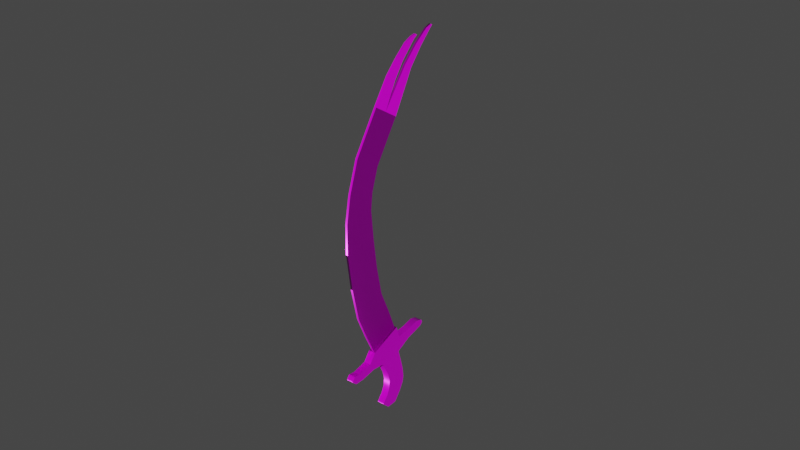 # Source: zulfiqar_sword.blend  (saved by Blender 2.82.7; exported with 4.5.12 LTS)
import bpy
from mathutils import Matrix  # noqa: F401  (used for matrix-valued properties, if any)

bpy.ops.wm.read_factory_settings(use_empty=True)
scene = bpy.context.scene
scene.name = 'Scene'

# ---- collections
col_collection = bpy.data.collections.new('Collection'); scene.collection.children.link(col_collection)

# ---- images (referenced by path relative to the original .blend; pixels are not part of the script)
import os
ASSET_DIR = os.environ.get("B2B_ASSET_DIR", "")  # directory of the original .blend (textures are referenced by path, not embedded)
HERE = os.path.dirname(os.path.abspath(__file__))  # packed textures are extracted next to this script under _unpacked/

def load_image(name, relpath, width, height, colorspace="sRGB"):
    """Load a texture the original file referenced (path relative to the .blend, or extracted next to this script)."""
    p = next((c for c in (os.path.join(HERE, relpath), os.path.join(ASSET_DIR, relpath)) if relpath and os.path.exists(c)), "")
    if p:
        img = bpy.data.images.load(p, check_existing=True)
        img.name = name
    else:  # same state as the original file: an image datablock whose file is absent (Cycles renders it pink)
        img = bpy.data.images.new(name, width, height)
        img.source = "FILE"
        img.filepath = "//" + (relpath or name)
    img.colorspace_settings.name = colorspace
    return img
img_k_l__kalkan_defaultmaterial_height_png_001 = load_image('kılıçkalkan_DefaultMaterial_Height.png.001', 'zulfikar sword/kılıçkalkan_DefaultMaterial_Height.png', 1024, 1024, 'Non-Color')
img_k_l__kalkan_defaultmaterial_basecolor_png = load_image('kılıçkalkan_DefaultMaterial_BaseColor.png', 'zulfikar sword/kılıçkalkan_DefaultMaterial_BaseColor.png', 1024, 1024, 'sRGB')
img_k_l__kalkan_defaultmaterial_metallic_png = load_image('kılıçkalkan_DefaultMaterial_Metallic.png', 'zulfikar sword/kılıçkalkan_DefaultMaterial_Metallic.png', 1024, 1024, 'Non-Color')
img_k_l__kalkan_defaultmaterial_roughness_png = load_image('kılıçkalkan_DefaultMaterial_Roughness.png', 'zulfikar sword/kılıçkalkan_DefaultMaterial_Roughness.png', 1024, 1024, 'Non-Color')
img_k_l__kalkan_defaultmaterial_normal_png_001 = load_image('kılıçkalkan_DefaultMaterial_Normal.png.001', 'zulfikar sword/kılıçkalkan_DefaultMaterial_Normal.png', 1024, 1024, 'Non-Color')

# ---- materials (node trees are filled in below, after node groups)
mat_material_001 = bpy.data.materials.new('Material.001')
mat_material_001.use_transparent_shadow = False

# ---- material node trees
mat_material_001.use_nodes = True; mat_material_001.node_tree.nodes.clear()
_N = mat_material_001.node_tree.nodes; _L = mat_material_001.node_tree.links
n0 = _N.new('ShaderNodeOutputMaterial'); n0.name = 'Material Output'; n0.location = (300, 300)
n1 = _N.new('ShaderNodeBsdfPrincipled'); n1.name = 'Principled BSDF'; n1.location = (10, 300)
n1.distribution = 'GGX'
n1.subsurface_method = 'BURLEY'
n1.inputs[3].default_value = 1.45
n1.inputs[27].default_value = (0.0, 0.0, 0.0, 1.0)
n1.inputs[28].default_value = 1.0
n2 = _N.new('ShaderNodeTexImage'); n2.name = 'Image Texture'; n2.location = (88, -1150)
n2.label = 'Displacement'
n2.image = img_k_l__kalkan_defaultmaterial_height_png_001
n3 = _N.new('ShaderNodeDisplacement'); n3.name = 'Displacement'; n3.location = (10, -260)
n3.inputs[2].default_value = 1.0
n4 = _N.new('ShaderNodeTexImage'); n4.name = 'Image Texture.001'; n4.location = (88, -30)
n4.label = 'Base Color'
n4.image = img_k_l__kalkan_defaultmaterial_basecolor_png
n5 = _N.new('ShaderNodeTexImage'); n5.name = 'Image Texture.002'; n5.location = (88, -310)
n5.label = 'Metallic'
n5.image = img_k_l__kalkan_defaultmaterial_metallic_png
n6 = _N.new('ShaderNodeTexImage'); n6.name = 'Image Texture.003'; n6.location = (88, -590)
n6.label = 'Roughness'
n6.image = img_k_l__kalkan_defaultmaterial_roughness_png
n7 = _N.new('ShaderNodeTexImage'); n7.name = 'Image Texture.004'; n7.location = (88, -870)
n7.label = 'Normal'
n7.image = img_k_l__kalkan_defaultmaterial_normal_png_001
n8 = _N.new('ShaderNodeNormalMap'); n8.name = 'Normal Map'; n8.location = (-240, -340)
n9 = _N.new('ShaderNodeMapping'); n9.name = 'Mapping'; n9.location = (230, -30)
n10 = _N.new('NodeReroute'); n10.name = 'Reroute'; n10.location = (38, -700)
n10.width = 16
n10.socket_idname = 'NodeSocketVector'
n11 = _N.new('ShaderNodeTexCoord'); n11.name = 'Texture Coordinate'; n11.location = (30, -30)
n12 = _N.new('NodeFrame'); n12.name = 'Frame'; n12.location = (-1270, 330)
n12.label = 'Mapping'
n12.width = 400
n13 = _N.new('NodeFrame'); n13.name = 'Frame.001'; n13.location = (-628, 530)
n13.label = 'Textures'
n13.width = 358
n2.parent = n13
n4.parent = n13
n5.parent = n13
n6.parent = n13
n7.parent = n13
n9.parent = n12
n10.parent = n13
n11.parent = n12
_L.new(n1.outputs[0], n0.inputs[0])
_L.new(n2.outputs[0], n3.inputs[0])
_L.new(n3.outputs[0], n0.inputs[2])
_L.new(n4.outputs[0], n1.inputs[0])
_L.new(n5.outputs[0], n1.inputs[1])
_L.new(n6.outputs[0], n1.inputs[2])
_L.new(n7.outputs[0], n8.inputs[1])
_L.new(n8.outputs[0], n1.inputs[5])
_L.new(n10.outputs[0], n4.inputs[0])
_L.new(n10.outputs[0], n5.inputs[0])
_L.new(n10.outputs[0], n6.inputs[0])
_L.new(n10.outputs[0], n7.inputs[0])
_L.new(n10.outputs[0], n2.inputs[0])
_L.new(n9.outputs[0], n10.inputs[0])
_L.new(n11.outputs[2], n9.inputs[0])
n0.is_active_output = True

# ---- world
world_world = bpy.data.worlds.new('World'); scene.world = world_world
world_world.use_nodes = True; world_world.node_tree.nodes.clear()
_N = world_world.node_tree.nodes; _L = world_world.node_tree.links
n0 = _N.new('ShaderNodeOutputWorld'); n0.name = 'World Output'; n0.location = (300, 300)
n1 = _N.new('ShaderNodeBackground'); n1.name = 'Background'; n1.location = (10, 300)
n1.inputs[0].default_value = (0.05088, 0.05088, 0.05088, 1.0)
_L.new(n1.outputs[0], n0.inputs[0])
n0.is_active_output = True
world_world.color = (0.05088, 0.05088, 0.05088)
world_world.use_sun_shadow = False
world_world.sun_shadow_jitter_overblur = 0.0

# ---- meshes
me_mesh = bpy.data.meshes.new('Mesh')
me_mesh.from_pydata([(2.541, -11.46, 15.88), (5.888, -8.335, 11.64), (7.893, -13.19, 18.48), (10.98, -10.3, 14.57), (1.974, -6.95, 9.572), (-1.373, -10.07, 13.81), (-2.081, -4.73, 6.333), (-6.074, -7.591, 10.18), (-5.768, -2.404, 2.958), (-10.66, -4.743, 6.045), (-9.261, -0.03852, -0.4646), (-13.74, -2.151, 2.321), (-10.72, 1.512, -2.679), (-15.75, 0.3728, -1.269), (-11.99, 3.869, -6.011), (-17.45, 3.624, -5.864), (-12.21, 6.533, -9.733), (-17.67, 6.288, -9.586), (-12.39, 8.77, -12.86), (-17.86, 8.525, -12.71), (-15.2, 8.644, -12.78), (-15.02, 6.407, -9.657), (-14.8, 3.743, -5.935), (-13.31, 0.926, -1.954), (-11.56, -1.125, 0.9686), (-8.285, -3.607, 4.546), (-4.135, -6.202, 8.312), (0.252, -8.557, 11.75), (4.166, -9.942, 13.82), (9.393, -11.79, 16.58), (-15.95, 11.62, -16.96), (-17.96, 11.53, -16.91), (-15.95, 13.48, -19.55), (-17.47, 13.41, -19.51), (-15.55, 15.03, -21.7), (-16.83, 14.97, -21.67), (-15.32, 15.8, -22.76), (-16.1, 15.76, -22.74), (-15.05, 16.21, -23.33), (-15.46, 16.2, -23.32), (-12.87, 11.08, -16.1), (-15.12, 10.98, -16.04), (-13.36, 13.39, -19.33), (-15.01, 13.31, -19.29), (-13.1, 15.56, -22.35), (-14.37, 15.51, -22.32), (-12.61, 17.31, -24.77), (-13.45, 17.27, -24.75), (-12.4, 17.86, -25.53), (-12.76, 17.84, -25.52), (2.533, -11.14, 16.11), (5.88, -8.019, 11.87), (7.885, -12.87, 18.71), (10.97, -9.987, 14.79), (1.966, -6.634, 9.799), (-1.381, -9.758, 14.04), (-2.089, -4.414, 6.559), (-6.082, -7.275, 10.41), (-5.776, -2.088, 3.185), (-10.67, -4.427, 6.272), (-9.269, 0.2776, -0.2378), (-13.74, -1.835, 2.548), (-10.73, 1.828, -2.452), (-15.76, 0.6889, -1.042), (-12.0, 4.186, -5.784), (-17.46, 3.941, -5.637), (-12.22, 6.849, -9.506), (-17.68, 6.604, -9.359), (-12.4, 9.087, -12.63), (-17.86, 8.842, -12.48), (-15.21, 8.961, -12.56), (-15.03, 6.723, -9.43), (-14.81, 4.06, -5.708), (-13.32, 1.242, -1.727), (-11.57, -0.809, 1.195), (-8.293, -3.291, 4.773), (-4.143, -5.886, 8.538), (0.2439, -8.241, 11.98), (4.158, -9.626, 14.05), (9.385, -11.47, 16.81), (-15.96, 11.94, -16.73), (-17.97, 11.85, -16.68), (-15.96, 13.8, -19.32), (-17.48, 13.73, -19.28), (-15.56, 15.35, -21.47), (-16.84, 15.29, -21.44), (-15.33, 16.11, -22.54), (-16.1, 16.08, -22.51), (-15.06, 16.53, -23.1), (-15.47, 16.51, -23.09), (-12.87, 11.4, -15.88), (-15.13, 11.3, -15.82), (-13.36, 13.7, -19.1), (-15.02, 13.63, -19.06), (-13.11, 15.88, -22.13), (-14.38, 15.82, -22.09), (-12.62, 17.63, -24.55), (-13.46, 17.59, -24.52), (-12.41, 18.17, -25.3), (-12.77, 18.16, -25.29), (6.128, -13.18, 17.44), (9.475, -10.06, 13.2), (8.22, -13.76, 18.32), (11.29, -10.87, 14.39), (7.753, -11.67, 15.38), (9.721, -12.36, 16.42), (11.32, -13.18, 17.62), (4.27, -15.57, 22.96), (9.944, -14.15, 18.93), (12.5, -14.92, 20.09), (13.77, -14.17, 19.09), (15.09, -13.4, 18.06), (15.07, -14.68, 19.84), (16.22, -13.96, 18.89), (13.77, -15.56, 21.03), (14.41, -16.25, 22.01), (15.76, -15.39, 20.86), (17.29, -14.65, 19.89), (15.98, -16.51, 22.43), (17.78, -15.26, 20.75), (14.7, -16.98, 23.04), (4.399, -15.54, 22.93), (4.426, -16.61, 22.16), (4.297, -16.64, 22.19), (17.97, -16.2, 22.07), (16.34, -16.98, 23.1), (14.65, -17.49, 23.75), (7.025, -14.66, 19.54), (7.72, -14.8, 19.75), (6.096, -14.41, 19.15), (4.286, -15.65, 20.81), (5.151, -15.89, 21.17), (5.797, -16.01, 21.38), (15.98, -7.473, 12.09), (15.85, -7.473, 12.08), (15.88, -8.541, 11.32), (14.26, -10.67, 14.23), (13.32, -9.786, 12.96), (15.59, -9.732, 12.97), (14.65, -8.844, 11.69), (16.01, -8.542, 11.32), (16.39, -7.627, 12.32), (16.32, -7.567, 12.23), (15.1, -9.267, 12.3), (13.77, -10.21, 13.57), (12.03, -11.56, 15.39), (10.48, -12.75, 16.99), (8.966, -13.91, 18.55), (7.356, -14.73, 19.64), (5.459, -15.95, 21.27), (3.741, -16.62, 22.15), (6.101, -12.11, 18.21), (9.448, -8.99, 13.97), (8.193, -12.69, 19.08), (11.26, -9.798, 15.16), (7.726, -10.6, 16.15), (9.693, -11.29, 17.18), (11.29, -12.11, 18.39), (16.35, -8.635, 11.46), (9.626, -14.16, 18.93), (12.47, -13.85, 20.85), (13.74, -13.1, 19.86), (15.07, -12.33, 18.83), (15.05, -13.61, 20.61), (16.19, -12.9, 19.66), (13.74, -14.49, 21.79), (14.38, -15.18, 22.78), (15.73, -14.32, 21.62), (17.26, -13.59, 20.66), (15.96, -15.44, 23.2), (17.75, -14.19, 21.52), (14.68, -15.91, 23.81), (16.42, -8.696, 11.55), (16.38, -7.968, 12.79), (16.42, -7.893, 12.69), (17.94, -15.13, 22.83), (16.31, -15.91, 23.87), (14.62, -16.42, 24.52), (6.998, -13.59, 20.3), (7.692, -13.73, 20.52), (6.069, -13.34, 19.91), (4.258, -14.58, 21.58), (5.124, -14.82, 21.94), (5.77, -14.94, 22.14), (16.45, -8.962, 11.92), (16.41, -9.037, 12.03), (3.231, -14.92, 22.02), (14.23, -9.605, 15.0), (13.29, -8.717, 13.73), (15.56, -8.663, 13.73), (14.62, -7.775, 12.46), (3.165, -14.99, 22.11), (3.193, -16.06, 21.34), (3.259, -15.99, 21.26), (15.07, -8.198, 13.07), (13.74, -9.14, 14.33), (12.0, -10.5, 16.16), (10.45, -11.68, 17.76), (8.938, -12.84, 19.32), (7.329, -13.66, 20.41), (5.432, -14.88, 22.04), (3.713, -15.55, 22.92), (12.93, -12.22, 16.34), (12.73, -12.23, 16.35), (12.68, -12.42, 16.6), (13.0, -12.41, 16.6), (14.79, -18.07, 24.56), (14.6, -17.93, 24.37), (16.62, -18.11, 24.68), (16.45, -18.07, 24.62), (16.25, -18.17, 24.76), (17.92, -17.36, 23.68), (17.75, -17.56, 23.95), (3.371, -16.6, 22.11), (3.344, -16.53, 22.01), (3.166, -16.47, 21.92), (4.54, -16.57, 22.11), (4.166, -16.64, 22.19), (3.17, -16.13, 21.44), (3.355, -15.95, 21.2), (16.46, -8.885, 11.82), (16.35, -9.106, 12.12), (15.75, -8.562, 11.34), (16.13, -8.563, 11.36), (16.25, -8.595, 11.4), (16.27, -8.721, 11.58), (16.45, -8.765, 11.65), (12.97, -11.34, 17.37), (12.66, -11.35, 17.37), (12.7, -11.16, 17.11), (12.9, -11.15, 17.11), (14.57, -16.87, 25.13), (14.77, -17.0, 25.33), (16.23, -17.1, 25.53), (16.42, -17.0, 25.39), (16.59, -17.04, 25.45), (17.72, -16.49, 24.72), (17.89, -16.29, 24.45), (3.139, -15.41, 22.69), (3.317, -15.46, 22.78), (3.344, -15.54, 22.88), (4.139, -15.57, 22.96), (4.513, -15.5, 22.88), (3.328, -14.88, 21.96), (3.143, -15.06, 22.21), (16.32, -8.037, 12.89), (16.43, -7.816, 12.58), (16.11, -7.494, 12.12), (15.73, -7.493, 12.11), (16.42, -7.697, 12.42), (16.25, -7.652, 12.35), (16.22, -7.526, 12.17), (12.93, -12.35, 16.53), (12.9, -12.29, 16.43), (12.88, -11.22, 17.2), (12.9, -11.29, 17.29), (16.48, -17.08, 25.5), (16.36, -17.1, 25.53), (16.38, -18.17, 24.76), (16.51, -18.15, 24.74), (17.84, -17.5, 23.88), (17.9, -17.43, 23.78), (17.87, -16.36, 24.55), (17.81, -16.43, 24.64), (14.62, -18.0, 24.45), (14.69, -18.05, 24.53), (14.67, -16.98, 25.3), (14.59, -16.93, 25.22), (3.241, -15.52, 22.85), (3.164, -15.47, 22.78), (3.192, -16.54, 22.01), (3.269, -16.58, 22.08), (10.24, -14.21, 19.02), (10.16, -13.85, 18.52), (9.297, -13.97, 18.65), (9.335, -14.23, 19.01), (9.308, -13.16, 19.78), (9.27, -12.9, 19.42), (10.13, -12.78, 19.28), (10.21, -13.14, 19.78), (9.917, -13.08, 19.7), (9.598, -13.09, 19.69)], [], [(204, 205, 111, 110, 106), (124, 211, 261, 260, 212, 208, 209, 125), (125, 209, 210, 206, 265, 264, 207, 126), (149, 150, 213, 214, 131), (131, 214, 215, 218, 192, 193, 219, 130), (145, 144, 136, 202, 203), (143, 225, 226, 220, 184, 185, 221, 138), (143, 139, 222, 135, 140, 223, 224, 225), (145, 203, 204, 106, 146), (149, 132, 216, 122, 123, 217, 150), (161, 162, 227, 228, 157), (234, 235, 236, 263, 262, 237, 175, 176), (231, 267, 266, 232, 233, 234, 176, 177), (239, 240, 201, 200, 182), (243, 186, 191, 244, 238, 239, 182, 181), (187, 195, 196, 229, 230), (245, 173, 174, 246, 249, 250, 194, 189), (247, 133, 134, 248, 190, 194, 250, 251), (157, 228, 229, 196, 197), (241, 107, 121, 242, 183, 200, 201), (204, 203, 202, 253, 252, 205), (209, 208, 259, 258, 210), (214, 213, 271, 270, 215), (225, 224, 158, 172, 226), (229, 228, 227, 255, 254, 230), (234, 233, 257, 256, 235), (239, 238, 269, 268, 240), (250, 249, 141, 142, 251), (106, 110, 109, 272, 273), (146, 106, 273, 274, 147), (147, 274, 275, 128, 148), (160, 161, 157, 278, 279), (277, 278, 157, 197, 198), (179, 276, 277, 198, 199), (274, 273, 272, 108, 159, 275), (278, 277, 276, 281, 280, 279), (28, 29, 2, 0), (28, 27, 4, 1), (27, 26, 6, 4), (26, 25, 8, 6), (25, 24, 10, 8), (24, 23, 12, 10), (23, 22, 14, 12), (22, 21, 16, 14), (21, 20, 18, 16), (21, 17, 19, 20), (22, 15, 17, 21), (23, 13, 15, 22), (24, 11, 13, 23), (25, 9, 11, 24), (26, 7, 9, 25), (27, 5, 7, 26), (28, 0, 5, 27), (28, 1, 3, 29), (19, 31, 30, 20), (31, 33, 32, 30), (33, 35, 34, 32), (35, 37, 36, 34), (37, 39, 38, 36), (20, 41, 40, 18), (41, 43, 42, 40), (43, 45, 44, 42), (45, 47, 46, 44), (47, 49, 48, 46), (52, 79, 78, 50), (54, 77, 78, 51), (56, 76, 77, 54), (58, 75, 76, 56), (60, 74, 75, 58), (62, 73, 74, 60), (64, 72, 73, 62), (66, 71, 72, 64), (68, 70, 71, 66), (69, 67, 71, 70), (67, 65, 72, 71), (65, 63, 73, 72), (63, 61, 74, 73), (61, 59, 75, 74), (59, 57, 76, 75), (57, 55, 77, 76), (55, 50, 78, 77), (53, 51, 78, 79), (80, 81, 69, 70), (82, 83, 81, 80), (84, 85, 83, 82), (86, 87, 85, 84), (88, 89, 87, 86), (90, 91, 70, 68), (92, 93, 91, 90), (94, 95, 93, 92), (96, 97, 95, 94), (98, 99, 97, 96), (0, 2, 52, 50), (2, 29, 79, 52), (1, 4, 54, 51), (4, 6, 56, 54), (6, 8, 58, 56), (8, 10, 60, 58), (10, 12, 62, 60), (12, 14, 64, 62), (14, 16, 66, 64), (16, 18, 68, 66), (19, 17, 67, 69), (17, 15, 65, 67), (15, 13, 63, 65), (13, 11, 61, 63), (11, 9, 59, 61), (9, 7, 57, 59), (7, 5, 55, 57), (29, 3, 53, 79), (3, 1, 51, 53), (5, 0, 50, 55), (30, 32, 82, 80), (33, 31, 81, 83), (20, 30, 80, 70), (31, 19, 69, 81), (32, 34, 84, 82), (35, 33, 83, 85), (34, 36, 86, 84), (37, 35, 85, 87), (36, 38, 88, 86), (38, 39, 89, 88), (39, 37, 87, 89), (18, 40, 90, 68), (41, 20, 70, 91), (40, 42, 92, 90), (43, 41, 91, 93), (42, 44, 94, 92), (45, 43, 93, 95), (44, 46, 96, 94), (47, 45, 95, 97), (46, 48, 98, 96), (48, 49, 99, 98), (49, 47, 97, 99), (104, 105, 102, 100), (104, 101, 103, 105), (103, 145, 146, 105), (105, 146, 147, 102), (111, 113, 112, 110), (110, 112, 114, 109), (112, 116, 115, 114), (113, 117, 116, 112), (117, 119, 118, 116), (116, 118, 120, 115), (118, 125, 126, 120), (119, 124, 125, 118), (147, 148, 127, 102), (102, 127, 129, 100), (127, 131, 130, 129), (148, 149, 131, 127), (144, 143, 138, 136), (144, 137, 139, 143), (145, 103, 137, 144), (148, 128, 132, 149), (153, 156, 155, 151), (154, 152, 155, 156), (197, 196, 154, 156), (198, 197, 156, 153), (163, 164, 162, 161), (165, 163, 161, 160), (166, 167, 163, 165), (167, 168, 164, 163), (169, 170, 168, 167), (171, 169, 167, 166), (177, 176, 169, 171), (176, 175, 170, 169), (178, 199, 198, 153), (180, 178, 153, 151), (181, 182, 178, 180), (182, 200, 199, 178), (189, 194, 195, 187), (190, 188, 195, 194), (188, 154, 196, 195), (183, 179, 199, 200), (104, 100, 151, 155), (103, 101, 152, 154), (101, 104, 155, 152), (109, 160, 279, 272), (111, 205, 227, 162), (113, 111, 162, 164), (109, 114, 165, 160), (114, 115, 166, 165), (117, 113, 164, 168), (119, 117, 168, 170), (115, 120, 171, 166), (120, 126, 177, 171), (124, 119, 170, 175), (212, 236, 235, 208), (124, 175, 237, 211), (126, 207, 231, 177), (210, 233, 232, 206), (100, 129, 180, 151), (129, 130, 181, 180), (150, 201, 240, 213), (130, 219, 243, 181), (215, 238, 244, 218), (136, 187, 230, 202), (136, 138, 189, 187), (138, 221, 245, 189), (226, 249, 246, 220), (223, 247, 251, 224), (139, 190, 248, 222), (139, 137, 188, 190), (137, 103, 154, 188), (128, 275, 276, 179), (132, 128, 179, 183), (150, 217, 241, 201), (132, 183, 242, 216), (230, 254, 253, 202), (210, 258, 257, 233), (237, 262, 261, 211), (232, 266, 265, 206), (215, 270, 269, 238), (244, 191, 192, 218), (246, 174, 184, 220), (251, 142, 158, 224), (248, 134, 135, 222), (242, 121, 122, 216), (255, 252, 253, 254), (227, 205, 252, 255), (259, 256, 257, 258), (208, 235, 256, 259), (263, 260, 261, 262), (236, 212, 260, 263), (267, 264, 265, 266), (231, 207, 264, 267), (271, 268, 269, 270), (213, 240, 268, 271), (186, 193, 192, 191), (243, 219, 193, 186), (173, 185, 184, 174), (245, 221, 185, 173), (141, 172, 158, 142), (249, 226, 172, 141), (133, 140, 135, 134), (247, 223, 140, 133), (107, 123, 122, 121), (241, 217, 123, 107), (275, 159, 281, 276), (108, 280, 281, 159), (272, 279, 280, 108)])
me_mesh.polygons.foreach_set('use_smooth', [True] * 241)
_k = set([(0, 2), (0, 5), (1, 3), (1, 4), (2, 29), (2, 52), (3, 29), (3, 53), (4, 6), (5, 7), (6, 8), (7, 9), (8, 10), (9, 11), (10, 12), (11, 13), (12, 14), (13, 15), (14, 16), (15, 17), (16, 18), (17, 19), (18, 40), (19, 31), (20, 30), (20, 41), (20, 70), (30, 32), (31, 33), (32, 34), (33, 35), (34, 36), (35, 37), (36, 38), (37, 39), (38, 39), (38, 88), (39, 89), (40, 42), (41, 43), (42, 44), (43, 45), (44, 46), (45, 47), (46, 48), (47, 49), (48, 49), (48, 98), (49, 99), (50, 52), (50, 55), (51, 53), (51, 54), (52, 79), (53, 79), (54, 56), (55, 57), (56, 58), (57, 59), (58, 60), (59, 61), (60, 62), (61, 63), (62, 64), (63, 65), (64, 66), (65, 67), (66, 68), (67, 69), (68, 90), (69, 81), (70, 80), (70, 91), (80, 82), (81, 83), (82, 84), (83, 85), (84, 86), (85, 87), (86, 88), (87, 89), (88, 89), (90, 92), (91, 93), (92, 94), (93, 95), (94, 96), (95, 97), (96, 98), (97, 99), (98, 99), (100, 104), (100, 129), (101, 103), (101, 104), (101, 152), (103, 137), (103, 154), (107, 121), (107, 241), (108, 159), (108, 272), (109, 114), (109, 272), (111, 113), (111, 205), (113, 117), (114, 115), (115, 120), (117, 119), (119, 124), (120, 126), (121, 242), (122, 123), (122, 216), (123, 217), (124, 211), (126, 207), (128, 132), (128, 275), (129, 130), (129, 180), (130, 219), (132, 216), (133, 134), (133, 247), (134, 248), (135, 140), (135, 222), (136, 138), (136, 202), (137, 139), (138, 221), (139, 222), (140, 223), (141, 142), (141, 249), (142, 251), (150, 213), (150, 217), (151, 155), (151, 180), (152, 154), (152, 155), (154, 188), (158, 172), (158, 224), (159, 275), (160, 165), (160, 279), (162, 164), (162, 227), (164, 168), (165, 166), (166, 171), (168, 170), (170, 175), (171, 177), (172, 226), (173, 174), (173, 245), (174, 246), (175, 237), (177, 231), (179, 183), (179, 276), (180, 181), (181, 243), (183, 242), (184, 185), (184, 220), (185, 221), (186, 191), (186, 243), (187, 189), (187, 230), (188, 190), (189, 245), (190, 248), (191, 244), (192, 193), (192, 218), (193, 219), (201, 240), (201, 241), (202, 253), (205, 252), (206, 210), (206, 265), (207, 264), (208, 212), (208, 259), (210, 258), (211, 261), (212, 260), (213, 271), (215, 218), (215, 270), (220, 226), (223, 224), (227, 255), (230, 254), (231, 267), (232, 233), (232, 266), (233, 257), (235, 236), (235, 256), (236, 263), (237, 262), (238, 244), (238, 269), (240, 268), (246, 249), (247, 251), (252, 253), (254, 255), (256, 257), (258, 259), (260, 261), (262, 263), (264, 265), (266, 267), (268, 269), (270, 271), (276, 281), (279, 280), (280, 281)])
me_mesh.attributes.new('sharp_edge', 'BOOLEAN', 'EDGE').data.foreach_set('value', [ (min(e.vertices), max(e.vertices)) in _k for e in me_mesh.edges])
_uv = me_mesh.uv_layers.new(name='UVW')
_uv.uv.foreach_set('vector', [0.137, 0.4564, 0.1383, 0.4556, 0.1519, 0.4577, 0.1496, 0.4666, 0.1344, 0.4655, 0.177, 0.4711, 0.182, 0.4797, 0.1822, 0.4803, 0.1823, 0.481, 0.1822, 0.4816, 0.1797, 0.4885, 0.1788, 0.4886, 0.1734, 0.4809, 0.1734, 0.4809, 0.1788, 0.4886, 0.1784, 0.4899, 0.1716, 0.4928, 0.171, 0.4929, 0.1705, 0.4927, 0.1701, 0.4923, 0.1683, 0.4889, 0.1213, 0.5004, 0.1168, 0.5097, 0.1151, 0.5105, 0.1147, 0.51, 0.1197, 0.5007, 0.1197, 0.5007, 0.1147, 0.51, 0.1136, 0.51, 0.1121, 0.5075, 0.1119, 0.5069, 0.1119, 0.5062, 0.1121, 0.5057, 0.1148, 0.5011, 0.1303, 0.4518, 0.1318, 0.4375, 0.136, 0.4397, 0.1372, 0.4544, 0.1363, 0.4549, 0.1334, 0.4273, 0.1361, 0.4203, 0.137, 0.4202, 0.1376, 0.421, 0.1379, 0.4216, 0.1381, 0.4223, 0.1381, 0.4229, 0.1376, 0.4294, 0.1334, 0.4273, 0.1295, 0.4253, 0.1331, 0.4204, 0.1335, 0.42, 0.1341, 0.4196, 0.1347, 0.4195, 0.1354, 0.4194, 0.1361, 0.4203, 0.1303, 0.4518, 0.1363, 0.4549, 0.137, 0.4564, 0.1344, 0.4655, 0.1289, 0.4644, 0.1213, 0.5004, 0.1231, 0.5001, 0.1201, 0.5073, 0.1198, 0.5079, 0.1193, 0.5084, 0.1187, 0.5087, 0.1168, 0.5097, 0.06788, 0.4651, 0.06591, 0.456, 0.07958, 0.4545, 0.08087, 0.4554, 0.08308, 0.4645, 0.03789, 0.486, 0.03695, 0.4858, 0.03476, 0.4789, 0.03465, 0.4782, 0.03474, 0.4776, 0.035, 0.477, 0.04031, 0.4685, 0.04354, 0.4785, 0.0464, 0.4899, 0.04602, 0.4903, 0.04547, 0.4905, 0.04494, 0.4904, 0.03821, 0.4873, 0.03789, 0.486, 0.04354, 0.4785, 0.04831, 0.4866, 0.1011, 0.5097, 0.1007, 0.5102, 0.09903, 0.5093, 0.0949, 0.4999, 0.09651, 0.5003, 0.1039, 0.5055, 0.1041, 0.5061, 0.1041, 0.5067, 0.1038, 0.5073, 0.1022, 0.5098, 0.1011, 0.5097, 0.09651, 0.5003, 0.1013, 0.5009, 0.08244, 0.4387, 0.08675, 0.4366, 0.08773, 0.451, 0.08156, 0.4539, 0.08074, 0.4533, 0.081, 0.4219, 0.08104, 0.4212, 0.08124, 0.4206, 0.08157, 0.42, 0.08218, 0.4192, 0.08314, 0.4193, 0.08557, 0.4264, 0.08126, 0.4284, 0.08449, 0.4185, 0.08511, 0.4187, 0.08567, 0.4191, 0.08611, 0.4195, 0.08949, 0.4245, 0.08557, 0.4264, 0.08314, 0.4193, 0.08383, 0.4185, 0.08308, 0.4645, 0.08087, 0.4554, 0.08156, 0.4539, 0.08773, 0.451, 0.08869, 0.4636, 0.09712, 0.5083, 0.09658, 0.508, 0.09614, 0.5075, 0.09584, 0.5069, 0.09314, 0.4995, 0.0949, 0.4999, 0.09903, 0.5093, 0.137, 0.4564, 0.1363, 0.4549, 0.1372, 0.4544, 0.1373, 0.4549, 0.1378, 0.4554, 0.1383, 0.4556, 0.1788, 0.4886, 0.1797, 0.4885, 0.1794, 0.4891, 0.179, 0.4896, 0.1784, 0.4899, 0.1147, 0.51, 0.1151, 0.5105, 0.1146, 0.5106, 0.114, 0.5104, 0.1136, 0.51, 0.1361, 0.4203, 0.1354, 0.4194, 0.136, 0.4195, 0.1366, 0.4197, 0.137, 0.4202, 0.08156, 0.4539, 0.08087, 0.4554, 0.07958, 0.4545, 0.08013, 0.4543, 0.08055, 0.4539, 0.08074, 0.4533, 0.03789, 0.486, 0.03821, 0.4873, 0.03766, 0.4869, 0.03723, 0.4864, 0.03695, 0.4858, 0.1011, 0.5097, 0.1022, 0.5098, 0.1018, 0.5102, 0.1012, 0.5103, 0.1007, 0.5102, 0.08314, 0.4193, 0.08218, 0.4192, 0.08263, 0.4187, 0.08321, 0.4185, 0.08383, 0.4185, 0.1344, 0.4655, 0.1496, 0.4666, 0.1474, 0.4753, 0.1343, 0.4757, 0.1324, 0.4733, 0.1289, 0.4644, 0.1344, 0.4655, 0.1324, 0.4733, 0.1292, 0.4763, 0.1274, 0.4767, 0.1274, 0.4767, 0.1292, 0.4763, 0.1305, 0.4781, 0.126, 0.4864, 0.1241, 0.4867, 0.06973, 0.4738, 0.06788, 0.4651, 0.08308, 0.4645, 0.08482, 0.4724, 0.08278, 0.4748, 0.08792, 0.4755, 0.08482, 0.4724, 0.08308, 0.4645, 0.08869, 0.4636, 0.08965, 0.476, 0.09071, 0.4857, 0.08654, 0.4773, 0.08792, 0.4755, 0.08965, 0.476, 0.0926, 0.4861, 0.1292, 0.4763, 0.1324, 0.4733, 0.1343, 0.4757, 0.1328, 0.476, 0.1315, 0.4769, 0.1305, 0.4781, 0.08482, 0.4724, 0.08792, 0.4755, 0.08654, 0.4773, 0.08562, 0.476, 0.08429, 0.4751, 0.08278, 0.4748, 0.4952, 0.9366, 0.5096, 0.9327, 0.5113, 0.9391, 0.4971, 0.9436, 0.4952, 0.9366, 0.4845, 0.9395, 0.4825, 0.932, 0.4932, 0.9291, 0.4845, 0.9395, 0.47, 0.9405, 0.469, 0.9329, 0.4825, 0.932, 0.47, 0.9405, 0.4552, 0.9404, 0.4558, 0.9328, 0.469, 0.9329, 0.4552, 0.9404, 0.4422, 0.9392, 0.4428, 0.9322, 0.4558, 0.9328, 0.4422, 0.9392, 0.4331, 0.9365, 0.4357, 0.9304, 0.4428, 0.9322, 0.4331, 0.9365, 0.4221, 0.9313, 0.4264, 0.9261, 0.4357, 0.9304, 0.4221, 0.9313, 0.4136, 0.9243, 0.4179, 0.9191, 0.4264, 0.9261, 0.4136, 0.9243, 0.4065, 0.9184, 0.4108, 0.9132, 0.4179, 0.9191, 0.4136, 0.9243, 0.4096, 0.9292, 0.4025, 0.9233, 0.4065, 0.9184, 0.4221, 0.9313, 0.418, 0.9362, 0.4096, 0.9292, 0.4136, 0.9243, 0.4331, 0.9365, 0.4307, 0.9423, 0.418, 0.9362, 0.4221, 0.9313, 0.4422, 0.9392, 0.4417, 0.9458, 0.4307, 0.9423, 0.4331, 0.9365, 0.4552, 0.9404, 0.4547, 0.9477, 0.4417, 0.9458, 0.4422, 0.9392, 0.47, 0.9405, 0.471, 0.9477, 0.4547, 0.9477, 0.4552, 0.9404, 0.4845, 0.9395, 0.4864, 0.9465, 0.471, 0.9477, 0.47, 0.9405, 0.4952, 0.9366, 0.4971, 0.9436, 0.4864, 0.9465, 0.4845, 0.9395, 0.4952, 0.9366, 0.4932, 0.9291, 0.5077, 0.9258, 0.5096, 0.9327, 0.5127, 0.9215, 0.5251, 0.9211, 0.5253, 0.9259, 0.5131, 0.9278, 0.5251, 0.9211, 0.5328, 0.9222, 0.533, 0.9258, 0.5253, 0.9259, 0.5328, 0.9222, 0.5392, 0.9237, 0.5393, 0.9267, 0.533, 0.9258, 0.5392, 0.9237, 0.5424, 0.9254, 0.5425, 0.9272, 0.5393, 0.9267, 0.5424, 0.9254, 0.5441, 0.9269, 0.5442, 0.9279, 0.5425, 0.9272, 0.5131, 0.9831, 0.5128, 0.9735, 0.5182, 0.973, 0.5198, 0.9825, 0.5128, 0.9735, 0.5126, 0.9639, 0.5165, 0.9636, 0.5182, 0.973, 0.5126, 0.9639, 0.5137, 0.9549, 0.5167, 0.9546, 0.5165, 0.9636, 0.5137, 0.9549, 0.5155, 0.9476, 0.5175, 0.9474, 0.5167, 0.9546, 0.5155, 0.9476, 0.5171, 0.9452, 0.5179, 0.9452, 0.5175, 0.9474, 0.5113, 0.9571, 0.5096, 0.9636, 0.4952, 0.9597, 0.4971, 0.9527, 0.4825, 0.9643, 0.4845, 0.9568, 0.4952, 0.9597, 0.4932, 0.9672, 0.469, 0.9634, 0.47, 0.9558, 0.4845, 0.9568, 0.4825, 0.9643, 0.4558, 0.9635, 0.4552, 0.9559, 0.47, 0.9558, 0.469, 0.9634, 0.4428, 0.9641, 0.4422, 0.9571, 0.4552, 0.9559, 0.4558, 0.9635, 0.4357, 0.9659, 0.4331, 0.9598, 0.4422, 0.9571, 0.4428, 0.9641, 0.4264, 0.9702, 0.4221, 0.965, 0.4331, 0.9598, 0.4357, 0.9659, 0.4179, 0.9772, 0.4136, 0.972, 0.4221, 0.965, 0.4264, 0.9702, 0.4108, 0.9831, 0.4065, 0.9779, 0.4136, 0.972, 0.4179, 0.9772, 0.4025, 0.973, 0.4096, 0.9672, 0.4136, 0.972, 0.4065, 0.9779, 0.4096, 0.9672, 0.418, 0.9601, 0.4221, 0.965, 0.4136, 0.972, 0.418, 0.9601, 0.4307, 0.954, 0.4331, 0.9598, 0.4221, 0.965, 0.4307, 0.954, 0.4417, 0.9505, 0.4422, 0.9571, 0.4331, 0.9598, 0.4417, 0.9505, 0.4547, 0.9486, 0.4552, 0.9559, 0.4422, 0.9571, 0.4547, 0.9486, 0.471, 0.9486, 0.47, 0.9558, 0.4552, 0.9559, 0.471, 0.9486, 0.4864, 0.9498, 0.4845, 0.9568, 0.47, 0.9558, 0.4864, 0.9498, 0.4971, 0.9527, 0.4952, 0.9597, 0.4845, 0.9568, 0.5077, 0.9705, 0.4932, 0.9672, 0.4952, 0.9597, 0.5096, 0.9636, 0.5472, 0.9704, 0.5521, 0.9707, 0.5516, 0.9831, 0.5453, 0.9827, 0.5474, 0.9628, 0.551, 0.963, 0.5521, 0.9707, 0.5472, 0.9704, 0.5465, 0.9564, 0.5496, 0.9566, 0.551, 0.963, 0.5474, 0.9628, 0.546, 0.9533, 0.5479, 0.9534, 0.5496, 0.9566, 0.5465, 0.9564, 0.5454, 0.9516, 0.5464, 0.9516, 0.5479, 0.9534, 0.546, 0.9533, 0.5223, 0.9732, 0.5277, 0.9735, 0.5278, 0.9831, 0.5211, 0.9828, 0.5235, 0.9637, 0.5275, 0.9639, 0.5277, 0.9735, 0.5223, 0.9732, 0.523, 0.9548, 0.526, 0.955, 0.5275, 0.9639, 0.5235, 0.9637, 0.5218, 0.9476, 0.5238, 0.9477, 0.526, 0.955, 0.523, 0.9548, 0.5213, 0.9454, 0.5222, 0.9454, 0.5238, 0.9477, 0.5218, 0.9476, 0.4889, 0.8376, 0.474, 0.8376, 0.474, 0.8367, 0.4889, 0.8367, 0.5127, 0.9189, 0.5194, 0.9189, 0.5194, 0.9198, 0.5127, 0.9198, 0.4172, 0.7963, 0.4282, 0.7963, 0.4282, 0.7972, 0.4172, 0.7972, 0.4282, 0.7963, 0.4417, 0.7963, 0.4417, 0.7972, 0.4282, 0.7972, 0.4417, 0.7963, 0.4549, 0.7963, 0.4549, 0.7972, 0.4417, 0.7972, 0.4549, 0.7963, 0.4679, 0.7963, 0.4679, 0.7972, 0.4549, 0.7972, 0.4679, 0.7963, 0.4752, 0.7963, 0.4752, 0.7972, 0.4679, 0.7972, 0.4752, 0.7963, 0.4855, 0.7963, 0.4855, 0.7972, 0.4752, 0.7972, 0.4855, 0.7963, 0.4965, 0.7963, 0.4965, 0.7972, 0.4855, 0.7972, 0.4965, 0.7963, 0.5057, 0.7963, 0.5057, 0.7972, 0.4965, 0.7972, 0.5703, 0.9236, 0.5703, 0.9328, 0.5712, 0.9328, 0.5712, 0.9236, 0.5703, 0.9328, 0.5703, 0.9438, 0.5713, 0.9438, 0.5712, 0.9328, 0.5703, 0.9438, 0.5704, 0.9579, 0.5713, 0.9579, 0.5713, 0.9438, 0.5704, 0.9579, 0.5704, 0.9695, 0.5713, 0.9695, 0.5713, 0.9579, 0.5704, 0.9695, 0.5704, 0.9827, 0.5714, 0.9827, 0.5713, 0.9695, 0.4547, 0.9477, 0.471, 0.9477, 0.471, 0.9486, 0.4547, 0.9486, 0.5154, 0.8376, 0.5, 0.8376, 0.5, 0.8367, 0.5154, 0.8367, 0.5194, 0.9189, 0.5265, 0.9189, 0.5265, 0.9198, 0.5194, 0.9198, 0.4025, 0.7963, 0.4172, 0.7963, 0.4172, 0.7972, 0.4025, 0.7972, 0.5, 0.8376, 0.4889, 0.8376, 0.4889, 0.8367, 0.5, 0.8367, 0.5589, 0.9707, 0.5589, 0.963, 0.5579, 0.963, 0.558, 0.9707, 0.5702, 0.9035, 0.5702, 0.9112, 0.5712, 0.9112, 0.5712, 0.9035, 0.5589, 0.9831, 0.5589, 0.9707, 0.558, 0.9707, 0.558, 0.9831, 0.5702, 0.9112, 0.5703, 0.9236, 0.5712, 0.9236, 0.5712, 0.9112, 0.5589, 0.963, 0.5589, 0.9566, 0.5579, 0.9566, 0.5579, 0.963, 0.5702, 0.8969, 0.5702, 0.9035, 0.5712, 0.9035, 0.5711, 0.8969, 0.5589, 0.9566, 0.5589, 0.9534, 0.5579, 0.9534, 0.5579, 0.9566, 0.5702, 0.8933, 0.5702, 0.8969, 0.5711, 0.8969, 0.5711, 0.8933, 0.5589, 0.9534, 0.5588, 0.9516, 0.5579, 0.9516, 0.5579, 0.9534, 0.5702, 0.89, 0.5702, 0.891, 0.5711, 0.891, 0.5711, 0.89, 0.5702, 0.891, 0.5702, 0.8933, 0.5711, 0.8933, 0.5711, 0.891, 0.5057, 0.7963, 0.5154, 0.7963, 0.5154, 0.7972, 0.5057, 0.7972, 0.4836, 0.8345, 0.474, 0.8345, 0.474, 0.8354, 0.4836, 0.8354, 0.5154, 0.7963, 0.525, 0.7963, 0.525, 0.7972, 0.5154, 0.7972, 0.4932, 0.8345, 0.4836, 0.8345, 0.4836, 0.8354, 0.4932, 0.8354, 0.525, 0.7963, 0.534, 0.7963, 0.534, 0.7972, 0.525, 0.7972, 0.5023, 0.8345, 0.4932, 0.8345, 0.4932, 0.8354, 0.5023, 0.8354, 0.534, 0.7963, 0.5413, 0.7963, 0.5413, 0.7973, 0.534, 0.7972, 0.5099, 0.8345, 0.5023, 0.8345, 0.5023, 0.8354, 0.5099, 0.8354, 0.5413, 0.7963, 0.5437, 0.7963, 0.5437, 0.7973, 0.5413, 0.7973, 0.5135, 0.8345, 0.5127, 0.8345, 0.5127, 0.8354, 0.5135, 0.8354, 0.5127, 0.8345, 0.5099, 0.8345, 0.5099, 0.8354, 0.5127, 0.8354, 0.1121, 0.4632, 0.1238, 0.4634, 0.1235, 0.4774, 0.1118, 0.4784, 0.1121, 0.4632, 0.1124, 0.4471, 0.1239, 0.4485, 0.1238, 0.4634, 0.1239, 0.4485, 0.1303, 0.4518, 0.1289, 0.4644, 0.1238, 0.4634, 0.1238, 0.4634, 0.1289, 0.4644, 0.1274, 0.4767, 0.1235, 0.4774, 0.1519, 0.4577, 0.1594, 0.459, 0.1576, 0.4671, 0.1496, 0.4666, 0.1496, 0.4666, 0.1576, 0.4671, 0.1558, 0.4769, 0.1474, 0.4753, 0.1576, 0.4671, 0.1637, 0.4706, 0.1617, 0.4803, 0.1558, 0.4769, 0.1594, 0.459, 0.1671, 0.4614, 0.1637, 0.4706, 0.1576, 0.4671, 0.1671, 0.4614, 0.172, 0.4647, 0.1698, 0.4783, 0.1637, 0.4706, 0.1637, 0.4706, 0.1698, 0.4783, 0.1663, 0.485, 0.1617, 0.4803, 0.1698, 0.4783, 0.1734, 0.4809, 0.1683, 0.4889, 0.1663, 0.485, 0.172, 0.4647, 0.177, 0.4711, 0.1734, 0.4809, 0.1698, 0.4783, 0.1274, 0.4767, 0.1241, 0.4867, 0.1224, 0.4871, 0.1235, 0.4774, 0.1235, 0.4774, 0.1224, 0.4871, 0.1172, 0.4875, 0.1118, 0.4784, 0.1224, 0.4871, 0.1197, 0.5007, 0.1148, 0.5011, 0.1172, 0.4875, 0.1241, 0.4867, 0.1213, 0.5004, 0.1197, 0.5007, 0.1224, 0.4871, 0.1318, 0.4375, 0.1334, 0.4273, 0.1376, 0.4294, 0.136, 0.4397, 0.1318, 0.4375, 0.128, 0.4355, 0.1295, 0.4253, 0.1334, 0.4273, 0.1303, 0.4518, 0.1239, 0.4485, 0.128, 0.4355, 0.1318, 0.4375, 0.1241, 0.4867, 0.126, 0.4864, 0.1231, 0.5001, 0.1213, 0.5004, 0.09353, 0.4769, 0.09379, 0.4628, 0.1055, 0.4631, 0.1052, 0.4783, 0.0942, 0.4479, 0.1058, 0.447, 0.1055, 0.4631, 0.09379, 0.4628, 0.08869, 0.4636, 0.08773, 0.451, 0.0942, 0.4479, 0.09379, 0.4628, 0.08965, 0.476, 0.08869, 0.4636, 0.09379, 0.4628, 0.09353, 0.4769, 0.0599, 0.4653, 0.05841, 0.4571, 0.06591, 0.456, 0.06788, 0.4651, 0.06127, 0.4751, 0.0599, 0.4653, 0.06788, 0.4651, 0.06973, 0.4738, 0.05526, 0.4783, 0.0536, 0.4686, 0.0599, 0.4653, 0.06127, 0.4751, 0.0536, 0.4686, 0.05056, 0.4592, 0.05841, 0.4571, 0.0599, 0.4653, 0.04729, 0.476, 0.04559, 0.4623, 0.05056, 0.4592, 0.0536, 0.4686, 0.05051, 0.4828, 0.04729, 0.476, 0.0536, 0.4686, 0.05526, 0.4783, 0.04831, 0.4866, 0.04354, 0.4785, 0.04729, 0.476, 0.05051, 0.4828, 0.04354, 0.4785, 0.04031, 0.4685, 0.04559, 0.4623, 0.04729, 0.476, 0.09432, 0.4865, 0.0926, 0.4861, 0.08965, 0.476, 0.09353, 0.4769, 0.0995, 0.4872, 0.09432, 0.4865, 0.09353, 0.4769, 0.1052, 0.4783, 0.1013, 0.5009, 0.09651, 0.5003, 0.09432, 0.4865, 0.0995, 0.4872, 0.09651, 0.5003, 0.0949, 0.4999, 0.0926, 0.4861, 0.09432, 0.4865, 0.08126, 0.4284, 0.08557, 0.4264, 0.08675, 0.4366, 0.08244, 0.4387, 0.08949, 0.4245, 0.09067, 0.4348, 0.08675, 0.4366, 0.08557, 0.4264, 0.09067, 0.4348, 0.0942, 0.4479, 0.08773, 0.451, 0.08675, 0.4366, 0.09314, 0.4995, 0.09071, 0.4857, 0.0926, 0.4861, 0.0949, 0.4999, 0.1121, 0.4632, 0.1118, 0.4784, 0.1052, 0.4783, 0.1055, 0.4631, 0.1126, 0.4355, 0.1124, 0.4471, 0.1058, 0.447, 0.106, 0.4353, 0.1124, 0.4471, 0.1121, 0.4632, 0.1055, 0.4631, 0.1058, 0.447, 0.2302, 0.5428, 0.2303, 0.5362, 0.2434, 0.5364, 0.2433, 0.5431, 0.14, 0.5411, 0.1262, 0.5408, 0.1264, 0.5342, 0.1401, 0.5345, 0.1476, 0.5412, 0.14, 0.5411, 0.1401, 0.5345, 0.1477, 0.5346, 0.2302, 0.5428, 0.2216, 0.5426, 0.2217, 0.536, 0.2303, 0.5362, 0.2216, 0.5426, 0.2148, 0.5425, 0.2149, 0.5359, 0.2217, 0.536, 0.1557, 0.5414, 0.1476, 0.5412, 0.1477, 0.5346, 0.1558, 0.5348, 0.1615, 0.5415, 0.1557, 0.5414, 0.1558, 0.5348, 0.1617, 0.5349, 0.2148, 0.5425, 0.2082, 0.5424, 0.2084, 0.5358, 0.2149, 0.5359, 0.2082, 0.5424, 0.2038, 0.5423, 0.204, 0.5357, 0.2084, 0.5358, 0.1697, 0.5416, 0.1615, 0.5415, 0.1617, 0.5349, 0.1699, 0.535, 0.1817, 0.5419, 0.1818, 0.5353, 0.1891, 0.5354, 0.189, 0.542, 0.1697, 0.5416, 0.1699, 0.535, 0.1798, 0.5352, 0.1797, 0.5418, 0.2038, 0.5423, 0.2, 0.5422, 0.2001, 0.5356, 0.204, 0.5357, 0.1909, 0.542, 0.191, 0.5354, 0.1985, 0.5356, 0.1983, 0.5422, 0.3215, 0.5446, 0.3109, 0.5443, 0.311, 0.5377, 0.3216, 0.5379, 0.3109, 0.5443, 0.2971, 0.5441, 0.2972, 0.5375, 0.311, 0.5377, 0.2834, 0.5438, 0.2835, 0.5372, 0.2854, 0.5372, 0.2853, 0.5439, 0.2971, 0.5441, 0.2918, 0.544, 0.2919, 0.5374, 0.2972, 0.5375, 0.2869, 0.5439, 0.2871, 0.5373, 0.2901, 0.5373, 0.2899, 0.5439, 0.1098, 0.5405, 0.1099, 0.5339, 0.1246, 0.5342, 0.1245, 0.5408, 0.1098, 0.5405, 0.09941, 0.5403, 0.09953, 0.5337, 0.1099, 0.5339, 0.09941, 0.5403, 0.09289, 0.5402, 0.09302, 0.5336, 0.09953, 0.5337, 0.08986, 0.5401, 0.08999, 0.5335, 0.09102, 0.5335, 0.09089, 0.5401, 0.08733, 0.54, 0.08746, 0.5335, 0.08812, 0.5335, 0.08799, 0.5401, 0.07939, 0.5399, 0.07952, 0.5333, 0.08551, 0.5334, 0.08538, 0.54, 0.07939, 0.5399, 0.06906, 0.5397, 0.06919, 0.5331, 0.07952, 0.5333, 0.06906, 0.5397, 0.05548, 0.5394, 0.05561, 0.5328, 0.06919, 0.5331, 0.2574, 0.5433, 0.248, 0.5431, 0.2481, 0.5365, 0.2575, 0.5367, 0.2714, 0.5436, 0.2574, 0.5433, 0.2575, 0.5367, 0.2715, 0.537, 0.2834, 0.5438, 0.2812, 0.5438, 0.2814, 0.5372, 0.2835, 0.5372, 0.2714, 0.5436, 0.2715, 0.537, 0.2794, 0.5371, 0.2793, 0.5437, 0.1246, 0.5342, 0.1252, 0.5342, 0.1251, 0.5408, 0.1245, 0.5408, 0.1909, 0.542, 0.1903, 0.542, 0.1904, 0.5354, 0.191, 0.5354, 0.1798, 0.5352, 0.1805, 0.5352, 0.1804, 0.5418, 0.1797, 0.5418, 0.1985, 0.5356, 0.199, 0.5356, 0.1989, 0.5422, 0.1983, 0.5422, 0.2869, 0.5439, 0.2864, 0.5439, 0.2865, 0.5373, 0.2871, 0.5373, 0.2901, 0.5373, 0.2907, 0.5373, 0.2905, 0.544, 0.2899, 0.5439, 0.09102, 0.5335, 0.09168, 0.5335, 0.09156, 0.5401, 0.09089, 0.5401, 0.08812, 0.5335, 0.08874, 0.5335, 0.08861, 0.5401, 0.08799, 0.5401, 0.08551, 0.5334, 0.08616, 0.5334, 0.08603, 0.54, 0.08538, 0.54, 0.2794, 0.5371, 0.28, 0.5371, 0.2799, 0.5438, 0.2793, 0.5437, 0.1258, 0.5342, 0.1257, 0.5408, 0.1251, 0.5408, 0.1252, 0.5342, 0.1264, 0.5342, 0.1262, 0.5408, 0.1257, 0.5408, 0.1258, 0.5342, 0.1896, 0.542, 0.1897, 0.5354, 0.1904, 0.5354, 0.1903, 0.542, 0.189, 0.542, 0.1891, 0.5354, 0.1897, 0.5354, 0.1896, 0.542, 0.1811, 0.5352, 0.181, 0.5419, 0.1804, 0.5418, 0.1805, 0.5352, 0.1818, 0.5353, 0.1817, 0.5419, 0.181, 0.5419, 0.1811, 0.5352, 0.1996, 0.5356, 0.1995, 0.5422, 0.1989, 0.5422, 0.199, 0.5356, 0.2001, 0.5356, 0.2, 0.5422, 0.1995, 0.5422, 0.1996, 0.5356, 0.2858, 0.5439, 0.2859, 0.5373, 0.2865, 0.5373, 0.2864, 0.5439, 0.2853, 0.5439, 0.2854, 0.5372, 0.2859, 0.5373, 0.2858, 0.5439, 0.2913, 0.5374, 0.2912, 0.544, 0.2905, 0.544, 0.2907, 0.5373, 0.2919, 0.5374, 0.2918, 0.544, 0.2912, 0.544, 0.2913, 0.5374, 0.09236, 0.5335, 0.09223, 0.5401, 0.09156, 0.5401, 0.09168, 0.5335, 0.09302, 0.5336, 0.09289, 0.5402, 0.09223, 0.5401, 0.09236, 0.5335, 0.08937, 0.5335, 0.08925, 0.5401, 0.08861, 0.5401, 0.08874, 0.5335, 0.08999, 0.5335, 0.08986, 0.5401, 0.08925, 0.5401, 0.08937, 0.5335, 0.08682, 0.5334, 0.08669, 0.54, 0.08603, 0.54, 0.08616, 0.5334, 0.08746, 0.5335, 0.08733, 0.54, 0.08669, 0.54, 0.08682, 0.5334, 0.2807, 0.5372, 0.2806, 0.5438, 0.2799, 0.5438, 0.28, 0.5371, 0.2814, 0.5372, 0.2812, 0.5438, 0.2806, 0.5438, 0.2807, 0.5372, 0.248, 0.5431, 0.2464, 0.5431, 0.2465, 0.5365, 0.2481, 0.5365, 0.2448, 0.5431, 0.2449, 0.5365, 0.2465, 0.5365, 0.2464, 0.5431, 0.2433, 0.5431, 0.2434, 0.5364, 0.2449, 0.5365, 0.2448, 0.5431])
me_mesh.materials.append(mat_material_001)
me_mesh.use_remesh_fix_poles = True
me_mesh.use_remesh_preserve_attributes = False
me_mesh.use_mirror_vertex_groups = False
me_mesh.update()
me_mesh.normals_split_custom_set([tuple(v) for v in zip(*[iter([0.02074, -0.8124, -0.5827, 0.02074, -0.8124, -0.5827, 0.02074, -0.8124, -0.5827, 0.02074, -0.8124, -0.5827, 0.02074, -0.8124, -0.5827, 0.02074, -0.8124, -0.5827, 0.02074, -0.8124, -0.5827, 0.02074, -0.8124, -0.5827, 0.02074, -0.8124, -0.5827, 0.02074, -0.8124, -0.5827, 0.02074, -0.8124, -0.5827, 0.02074, -0.8124, -0.5827, 0.02074, -0.8124, -0.5827, 0.02074, -0.8124, -0.5827, 0.02074, -0.8124, -0.5827, 0.02074, -0.8124, -0.5827, 0.02074, -0.8124, -0.5827, 0.02074, -0.8124, -0.5827, 0.02074, -0.8124, -0.5827, 0.02074, -0.8124, -0.5827, 0.02074, -0.8124, -0.5827, 0.02074, -0.8124, -0.5827, 0.02073, -0.8124, -0.5827, 0.02075, -0.8124, -0.5827, 0.02076, -0.8124, -0.5827, 0.02074, -0.8124, -0.5827, 0.02074, -0.8124, -0.5827, 0.02076, -0.8124, -0.5827, 0.02076, -0.8124, -0.5827, 0.02074, -0.8124, -0.5827, 0.02074, -0.8124, -0.5827, 0.02074, -0.8124, -0.5827, 0.02074, -0.8124, -0.5827, 0.02074, -0.8124, -0.5827, 0.02074, -0.8124, -0.5827, 0.02074, -0.8124, -0.5827, 0.02074, -0.8124, -0.5827, 0.02074, -0.8124, -0.5827, 0.02074, -0.8124, -0.5827, 0.02074, -0.8124, -0.5827, 0.02074, -0.8124, -0.5827, 0.02074, -0.8124, -0.5827, 0.02074, -0.8124, -0.5827, 0.02074, -0.8124, -0.5827, 0.02074, -0.8124, -0.5827, 0.02074, -0.8124, -0.5827, 0.02074, -0.8124, -0.5827, 0.02074, -0.8124, -0.5827, 0.02074, -0.8124, -0.5827, 0.02074, -0.8124, -0.5827, 0.02074, -0.8124, -0.5827, 0.02074, -0.8124, -0.5827, 0.02074, -0.8124, -0.5827, 0.02074, -0.8124, -0.5827, 0.02074, -0.8124, -0.5827, 0.02074, -0.8124, -0.5827, 0.02074, -0.8124, -0.5827, 0.02074, -0.8124, -0.5827, 0.02074, -0.8124, -0.5827, 0.02074, -0.8124, -0.5827, 0.02074, -0.8124, -0.5827, 0.02074, -0.8124, -0.5827, 0.02075, -0.8124, -0.5827, 0.02093, -0.8127, -0.5823, 0.02075, -0.8124, -0.5827, 0.02075, -0.8124, -0.5827, 0.02073, -0.8124, -0.5827, -0.02074, 0.8124, 0.5827, -0.02074, 0.8124, 0.5827, -0.02074, 0.8124, 0.5827, -0.02074, 0.8124, 0.5827, -0.02074, 0.8124, 0.5827, -0.02074, 0.8124, 0.5827, -0.02074, 0.8124, 0.5827, -0.02074, 0.8124, 0.5827, -0.02074, 0.8124, 0.5827, -0.02074, 0.8124, 0.5827, -0.02074, 0.8124, 0.5827, -0.02074, 0.8124, 0.5827, -0.02074, 0.8124, 0.5827, -0.02074, 0.8124, 0.5827, -0.02074, 0.8124, 0.5827, -0.02074, 0.8124, 0.5827, -0.02074, 0.8124, 0.5827, -0.02074, 0.8124, 0.5827, -0.02074, 0.8124, 0.5827, -0.02074, 0.8124, 0.5827, -0.02074, 0.8124, 0.5827, -0.02074, 0.8124, 0.5827, -0.02074, 0.8124, 0.5827, -0.02074, 0.8124, 0.5827, -0.02074, 0.8124, 0.5827, -0.02074, 0.8124, 0.5827, -0.02074, 0.8124, 0.5827, -0.02074, 0.8124, 0.5827, -0.02074, 0.8124, 0.5827, -0.02074, 0.8124, 0.5827, -0.02074, 0.8124, 0.5827, -0.02074, 0.8124, 0.5827, -0.02074, 0.8124, 0.5827, -0.02074, 0.8124, 0.5827, -0.02074, 0.8124, 0.5827, -0.02074, 0.8124, 0.5827, -0.02074, 0.8124, 0.5827, -0.02074, 0.8124, 0.5827, -0.02074, 0.8124, 0.5827, -0.02074, 0.8124, 0.5827, -0.02074, 0.8124, 0.5827, -0.02074, 0.8124, 0.5827, -0.02074, 0.8124, 0.5827, -0.02074, 0.8124, 0.5827, -0.02074, 0.8124, 0.5827, -0.02074, 0.8124, 0.5827, -0.02074, 0.8124, 0.5827, -0.02074, 0.8124, 0.5827, -0.02074, 0.8124, 0.5827, -0.02074, 0.8124, 0.5827, -0.02074, 0.8124, 0.5827, -0.02074, 0.8124, 0.5827, -0.02074, 0.8124, 0.5827, -0.02074, 0.8124, 0.5827, -0.02074, 0.8124, 0.5827, -0.02074, 0.8124, 0.5827, -0.02074, 0.8124, 0.5827, -0.02074, 0.8124, 0.5827, -0.02074, 0.8124, 0.5827, -0.02074, 0.8124, 0.5827, -0.02074, 0.8124, 0.5827, -0.02074, 0.8124, 0.5827, -0.02074, 0.8124, 0.5827, -0.02074, 0.8124, 0.5827, -0.02073, 0.8124, 0.5827, -0.02074, 0.8124, 0.5827, -0.02074, 0.8124, 0.5827, 0.02074, -0.8124, -0.5827, 0.02074, -0.8124, -0.5827, 0.02074, -0.8124, -0.5827, 0.02075, -0.8124, -0.5827, 0.02075, -0.8124, -0.5827, 0.02074, -0.8124, -0.5827, 0.02074, -0.8124, -0.5827, 0.02074, -0.8124, -0.5827, 0.02073, -0.8125, -0.5827, 0.02073, -0.8125, -0.5827, 0.02074, -0.8124, -0.5827, 0.02076, -0.8124, -0.5827, 0.02075, -0.8124, -0.5827, 0.02079, -0.8124, -0.5827, 0.02079, -0.8124, -0.5827, 0.02076, -0.8124, -0.5827, 0.02074, -0.8124, -0.5827, 0.02074, -0.8124, -0.5827, 0.02074, -0.8124, -0.5827, 0.02074, -0.8124, -0.5827, 0.02074, -0.8124, -0.5827, -0.02074, 0.8124, 0.5827, -0.02074, 0.8124, 0.5827, -0.02074, 0.8124, 0.5827, -0.02074, 0.8124, 0.5827, -0.02074, 0.8124, 0.5827, -0.02074, 0.8124, 0.5827, -0.02074, 0.8124, 0.5827, -0.02074, 0.8124, 0.5827, -0.02074, 0.8124, 0.5827, -0.02074, 0.8124, 0.5827, -0.02074, 0.8124, 0.5827, -0.02074, 0.8124, 0.5827, -0.02074, 0.8124, 0.5827, -0.02073, 0.8124, 0.5827, -0.02073, 0.8124, 0.5827, -0.02074, 0.8124, 0.5827, -0.02074, 0.8124, 0.5827, -0.02074, 0.8124, 0.5827, -0.02074, 0.8124, 0.5827, -0.02074, 0.8124, 0.5827, -0.02074, 0.8124, 0.5827, 0.02074, -0.8124, -0.5827, 0.02074, -0.8124, -0.5827, 0.02074, -0.8124, -0.5827, 0.02074, -0.8124, -0.5827, 0.02074, -0.8124, -0.5827, 0.02074, -0.8124, -0.5827, 0.02074, -0.8124, -0.5827, 0.02074, -0.8124, -0.5827, 0.02074, -0.8124, -0.5827, 0.02074, -0.8124, -0.5827, 0.02074, -0.8124, -0.5827, 0.02074, -0.8124, -0.5827, 0.02074, -0.8124, -0.5827, 0.02074, -0.8124, -0.5827, 0.02074, -0.8124, -0.5827, -0.02074, 0.8124, 0.5827, -0.02074, 0.8124, 0.5827, -0.02074, 0.8124, 0.5827, -0.02074, 0.8124, 0.5827, -0.02074, 0.8124, 0.5827, -0.02074, 0.8124, 0.5827, -0.02074, 0.8124, 0.5827, -0.02074, 0.8124, 0.5827, -0.02074, 0.8124, 0.5827, -0.02074, 0.8124, 0.5827, -0.02074, 0.8124, 0.5827, -0.02074, 0.8124, 0.5827, -0.02074, 0.8124, 0.5827, -0.02074, 0.8124, 0.5827, -0.02074, 0.8124, 0.5827, 0.02074, -0.8124, -0.5827, 0.02074, -0.8124, -0.5827, 0.02074, -0.8124, -0.5827, 0.02074, -0.8124, -0.5827, 0.02074, -0.8124, -0.5827, 0.02074, -0.8124, -0.5827, -0.02074, 0.8124, 0.5827, -0.02074, 0.8124, 0.5827, -0.02074, 0.8124, 0.5827, -0.02074, 0.8124, 0.5827, -0.02074, 0.8124, 0.5827, -0.02074, 0.8124, 0.5827, 0.02074, -0.8124, -0.5827, 0.02074, -0.8124, -0.5827, 0.02074, -0.8124, -0.5827, 0.02074, -0.8124, -0.5827, 0.02074, -0.8124, -0.5827, 0.02074, -0.8124, -0.5827, 0.02074, -0.8124, -0.5827, 0.02074, -0.8124, -0.5827, 0.02074, -0.8124, -0.5827, 0.02074, -0.8124, -0.5827, 0.02074, -0.8124, -0.5827, 0.02074, -0.8124, -0.5827, 0.02074, -0.8124, -0.5827, 0.02074, -0.8124, -0.5827, 0.02074, -0.8124, -0.5827, 0.02074, -0.8124, -0.5827, 0.02074, -0.8124, -0.5827, 0.02074, -0.8124, -0.5827, 0.02074, -0.8124, -0.5827, 0.02074, -0.8124, -0.5827, 0.02074, -0.8124, -0.5827, 0.02074, -0.8124, -0.5827, 0.02074, -0.8124, -0.5827, 0.02074, -0.8124, -0.5827, 0.02074, -0.8124, -0.5827, 0.02074, -0.8124, -0.5827, 0.02074, -0.8124, -0.5827, 0.02074, -0.8124, -0.5827, 0.02074, -0.8124, -0.5827, 0.02074, -0.8124, -0.5827, 0.02074, -0.8124, -0.5827, 0.02074, -0.8124, -0.5827, 0.02074, -0.8124, -0.5827, 0.02074, -0.8124, -0.5827, 0.02074, -0.8124, -0.5827, 0.02074, -0.8124, -0.5827, 0.02074, -0.8124, -0.5827, 0.02074, -0.8124, -0.5827, 0.02074, -0.8124, -0.5827, 0.02074, -0.8124, -0.5827, 0.02074, -0.8124, -0.5827, 0.02074, -0.8124, -0.5827, 0.02074, -0.8124, -0.5827, 0.02074, -0.8124, -0.5827, 0.02074, -0.8124, -0.5827, 0.02074, -0.8124, -0.5827, 0.02074, -0.8124, -0.5827, 0.02074, -0.8124, -0.5827, 0.02074, -0.8124, -0.5827, 0.02074, -0.8124, -0.5827, 0.02074, -0.8124, -0.5827, 0.02074, -0.8124, -0.5827, 0.02074, -0.8124, -0.5827, 0.02074, -0.8124, -0.5827, 0.02074, -0.8124, -0.5827, 0.02074, -0.8124, -0.5827, 0.02074, -0.8124, -0.5827, 0.02074, -0.8124, -0.5827, 0.02074, -0.8124, -0.5827, 0.02074, -0.8124, -0.5827, 0.02074, -0.8124, -0.5827, 0.02074, -0.8124, -0.5827, 0.02074, -0.8124, -0.5827, 0.02074, -0.8124, -0.5827, 0.02074, -0.8124, -0.5827, 0.02074, -0.8124, -0.5827, 0.02074, -0.8124, -0.5827, 0.02074, -0.8124, -0.5827, 0.02074, -0.8124, -0.5827, 0.02074, -0.8124, -0.5827, 0.02074, -0.8124, -0.5827, 0.02074, -0.8124, -0.5827, 0.02074, -0.8124, -0.5827, 0.02074, -0.8124, -0.5827, 0.02074, -0.8124, -0.5827, 0.02074, -0.8124, -0.5827, 0.02074, -0.8124, -0.5827, 0.02074, -0.8124, -0.5827, 0.02074, -0.8124, -0.5827, 0.02074, -0.8124, -0.5827, 0.02074, -0.8124, -0.5827, 0.02074, -0.8124, -0.5827, 0.02074, -0.8124, -0.5827, 0.02074, -0.8124, -0.5827, 0.02074, -0.8124, -0.5827, 0.02074, -0.8124, -0.5827, 0.02074, -0.8124, -0.5827, 0.02074, -0.8124, -0.5827, 0.02074, -0.8124, -0.5827, 0.02074, -0.8124, -0.5827, 0.02074, -0.8124, -0.5827, 0.02074, -0.8124, -0.5827, 0.02074, -0.8124, -0.5827, 0.02074, -0.8124, -0.5827, 0.02074, -0.8124, -0.5827, 0.02074, -0.8124, -0.5827, 0.02074, -0.8124, -0.5827, 0.02074, -0.8124, -0.5827, 0.02074, -0.8124, -0.5827, 0.02074, -0.8124, -0.5827, 0.02074, -0.8124, -0.5827, 0.02074, -0.8124, -0.5827, 0.02074, -0.8124, -0.5827, 0.02074, -0.8124, -0.5827, 0.02074, -0.8124, -0.5827, 0.02074, -0.8124, -0.5827, 0.02074, -0.8124, -0.5827, 0.02074, -0.8124, -0.5827, 0.02074, -0.8124, -0.5827, 0.02074, -0.8124, -0.5827, 0.02074, -0.8124, -0.5827, 0.02074, -0.8124, -0.5827, -0.02074, 0.8124, 0.5827, -0.02074, 0.8124, 0.5827, -0.02074, 0.8124, 0.5827, -0.02074, 0.8124, 0.5827, -0.02074, 0.8124, 0.5827, -0.02074, 0.8124, 0.5827, -0.02074, 0.8124, 0.5827, -0.02074, 0.8124, 0.5827, -0.02074, 0.8124, 0.5827, -0.02074, 0.8124, 0.5827, -0.02074, 0.8124, 0.5827, -0.02074, 0.8124, 0.5827, -0.02074, 0.8124, 0.5827, -0.02074, 0.8124, 0.5827, -0.02074, 0.8124, 0.5827, -0.02074, 0.8124, 0.5827, -0.02074, 0.8124, 0.5827, -0.02074, 0.8124, 0.5827, -0.02074, 0.8124, 0.5827, -0.02074, 0.8124, 0.5827, -0.02074, 0.8124, 0.5827, -0.02074, 0.8124, 0.5827, -0.02074, 0.8124, 0.5827, -0.02074, 0.8124, 0.5827, -0.02074, 0.8124, 0.5827, -0.02074, 0.8124, 0.5827, -0.02074, 0.8124, 0.5827, -0.02074, 0.8124, 0.5827, -0.02074, 0.8124, 0.5827, -0.02074, 0.8124, 0.5827, -0.02074, 0.8124, 0.5827, -0.02074, 0.8124, 0.5827, -0.02074, 0.8124, 0.5827, -0.02074, 0.8124, 0.5827, -0.02074, 0.8124, 0.5827, -0.02074, 0.8124, 0.5827, -0.02074, 0.8124, 0.5827, -0.02074, 0.8124, 0.5827, -0.02074, 0.8124, 0.5827, -0.02074, 0.8124, 0.5827, -0.02074, 0.8124, 0.5827, -0.02074, 0.8124, 0.5827, -0.02074, 0.8124, 0.5827, -0.02074, 0.8124, 0.5827, -0.02074, 0.8124, 0.5827, -0.02074, 0.8124, 0.5827, -0.02074, 0.8124, 0.5827, -0.02074, 0.8124, 0.5827, -0.02074, 0.8124, 0.5827, -0.02074, 0.8124, 0.5827, -0.02074, 0.8124, 0.5827, -0.02074, 0.8124, 0.5827, -0.02074, 0.8124, 0.5827, -0.02074, 0.8124, 0.5827, -0.02074, 0.8124, 0.5827, -0.02074, 0.8124, 0.5827, -0.02074, 0.8124, 0.5827, -0.02074, 0.8124, 0.5827, -0.02074, 0.8124, 0.5827, -0.02074, 0.8124, 0.5827, -0.02074, 0.8124, 0.5827, -0.02074, 0.8124, 0.5827, -0.02074, 0.8124, 0.5827, -0.02074, 0.8124, 0.5827, -0.02074, 0.8124, 0.5827, -0.02074, 0.8124, 0.5827, -0.02074, 0.8124, 0.5827, -0.02074, 0.8124, 0.5827, -0.02074, 0.8124, 0.5827, -0.02074, 0.8124, 0.5827, -0.02074, 0.8124, 0.5827, -0.02074, 0.8124, 0.5827, -0.02074, 0.8124, 0.5827, -0.02074, 0.8124, 0.5827, -0.02074, 0.8124, 0.5827, -0.02074, 0.8124, 0.5827, -0.02074, 0.8124, 0.5827, -0.02074, 0.8124, 0.5827, -0.02074, 0.8124, 0.5827, -0.02074, 0.8124, 0.5827, -0.02074, 0.8124, 0.5827, -0.02074, 0.8124, 0.5827, -0.02074, 0.8124, 0.5827, -0.02074, 0.8124, 0.5827, -0.02074, 0.8124, 0.5827, -0.02074, 0.8124, 0.5827, -0.02074, 0.8124, 0.5827, -0.02074, 0.8124, 0.5827, -0.02075, 0.8124, 0.5827, -0.02075, 0.8124, 0.5827, -0.02074, 0.8124, 0.5827, -0.02074, 0.8124, 0.5827, -0.02074, 0.8124, 0.5827, -0.02074, 0.8124, 0.5827, -0.02074, 0.8124, 0.5827, -0.02074, 0.8124, 0.5827, -0.02074, 0.8124, 0.5827, -0.02074, 0.8124, 0.5827, -0.02074, 0.8124, 0.5827, -0.02074, 0.8124, 0.5827, -0.02074, 0.8124, 0.5827, -0.02074, 0.8124, 0.5827, -0.02074, 0.8124, 0.5827, -0.02074, 0.8124, 0.5827, -0.02074, 0.8124, 0.5827, -0.02074, 0.8124, 0.5827, -0.02074, 0.8124, 0.5827, -0.02074, 0.8124, 0.5827, -0.02074, 0.8124, 0.5827, -0.02074, 0.8124, 0.5827, -0.02074, 0.8124, 0.5827, -0.02074, 0.8124, 0.5827, -0.52, -0.5065, 0.6878, -0.5034, -0.512, 0.696, -0.5034, -0.512, 0.696, -0.52, -0.5065, 0.6878, 0.8437, -0.2985, 0.4462, 0.8437, -0.2985, 0.4462, 0.8437, -0.2985, 0.4462, 0.8437, -0.2985, 0.4462, 0.5527, 0.495, -0.6705, 0.6191, 0.468, -0.6306, 0.6191, 0.4681, -0.6306, 0.5527, 0.495, -0.6705, 0.6191, 0.468, -0.6306, 0.7197, 0.4167, -0.5554, 0.7197, 0.4167, -0.5554, 0.6191, 0.4681, -0.6306, 0.7197, 0.4167, -0.5554, 0.7545, 0.3951, -0.5241, 0.7545, 0.3951, -0.5241, 0.7197, 0.4167, -0.5554, 0.7545, 0.3951, -0.5241, 0.827, 0.3414, -0.4466, 0.827, 0.3414, -0.4466, 0.7545, 0.3951, -0.5241, 0.827, 0.3414, -0.4466, 0.9215, 0.2416, -0.3041, 0.9215, 0.2416, -0.3041, 0.827, 0.3414, -0.4466, 0.9215, 0.2416, -0.3041, 0.9845, 0.1181, -0.1296, 0.9845, 0.1181, -0.1296, 0.9215, 0.2416, -0.3041, 0.9845, 0.1181, -0.1296, 0.9986, 0.04479, -0.0269, 0.9986, 0.04479, -0.0269, 0.9845, 0.1181, -0.1296, 0.9986, 0.04479, -0.0269, 0.9964, 0.06495, -0.05509, 0.9964, 0.06495, -0.05509, 0.9986, 0.04479, -0.0269, -0.9992, -0.03657, 0.01541, -0.9986, -0.04479, 0.02691, -0.9986, -0.04479, 0.02691, -0.9992, -0.03657, 0.01541, -0.9986, -0.04479, 0.02691, -0.9852, -0.1156, 0.1262, -0.9852, -0.1156, 0.1262, -0.9986, -0.04479, 0.02691, -0.9852, -0.1156, 0.1262, -0.935, -0.2221, 0.2764, -0.935, -0.2221, 0.2764, -0.9852, -0.1156, 0.1262, -0.935, -0.2221, 0.2764, -0.871, -0.3008, 0.3884, -0.871, -0.3008, 0.3884, -0.935, -0.2221, 0.2764, -0.871, -0.3008, 0.3884, -0.7848, -0.3743, 0.494, -0.7848, -0.3743, 0.494, -0.871, -0.3008, 0.3884, -0.7848, -0.3743, 0.494, -0.711, -0.4217, 0.5627, -0.711, -0.4217, 0.5627, -0.7848, -0.3743, 0.494, -0.711, -0.4217, 0.5627, -0.6123, -0.471, 0.635, -0.6123, -0.471, 0.635, -0.711, -0.4217, 0.5627, 0.8437, -0.2985, 0.4462, 0.8437, -0.2985, 0.4462, 0.8437, -0.2985, 0.4462, 0.8437, -0.2985, 0.4462, 0.5688, 0.4889, -0.6614, 0.5527, 0.495, -0.6705, 0.5527, 0.495, -0.6705, 0.5688, 0.4889, -0.6614, -0.6123, -0.471, 0.635, -0.52, -0.5065, 0.6878, -0.52, -0.5065, 0.6878, -0.6123, -0.471, 0.635, 0.9972, 0.05881, -0.0465, 0.997, -0.02671, 0.07273, 0.997, -0.02671, 0.07273, 0.9972, 0.05881, -0.0465, -0.9813, 0.09493, -0.1673, -0.9976, 0.02159, -0.06563, -0.9976, 0.02159, -0.06563, -0.9813, 0.09493, -0.1673, 0.9895, 0.1002, -0.1045, 0.9972, 0.05881, -0.0465, 0.9972, 0.05881, -0.0465, 0.9895, 0.1002, -0.1045, -0.9976, 0.02159, -0.06563, -0.9992, -0.03657, 0.01541, -0.9992, -0.03657, 0.01541, -0.9976, 0.02159, -0.06563, 0.997, -0.02671, 0.07273, 0.9871, -0.07605, 0.1412, 0.9871, -0.07605, 0.1412, 0.997, -0.02671, 0.07273, -0.9323, 0.1947, -0.3047, -0.9813, 0.09493, -0.1673, -0.9813, 0.09493, -0.1673, -0.9323, 0.1947, -0.3047, 0.9871, -0.07605, 0.1412, 0.9642, -0.1378, 0.2265, 0.9642, -0.1378, 0.2265, 0.9871, -0.07605, 0.1412, -0.8177, 0.3215, -0.4774, -0.9323, 0.1947, -0.3047, -0.9323, 0.1947, -0.3047, -0.8177, 0.3215, -0.4774, 0.9642, -0.1378, 0.2265, 0.9338, -0.1925, 0.3017, 0.9338, -0.1925, 0.3017, 0.9642, -0.1378, 0.2265, -0.04796, 0.5813, -0.8123, -0.04796, 0.5813, -0.8123, -0.04796, 0.5813, -0.8123, -0.04796, 0.5813, -0.8123, -0.7514, 0.3718, -0.5452, -0.8177, 0.3215, -0.4774, -0.8177, 0.3215, -0.4774, -0.7514, 0.3718, -0.5452, 0.9964, 0.06495, -0.05509, 0.9926, 0.08668, -0.08553, 0.9926, 0.08668, -0.08553, 0.9964, 0.06495, -0.05509, -0.9995, -0.00267, -0.03186, -0.9996, -0.004336, -0.02954, -0.9996, -0.004336, -0.02954, -0.9995, -0.00267, -0.03186, 0.9926, 0.08668, -0.08553, 0.9994, 0.03297, -0.01039, 0.9994, 0.03297, -0.01039, 0.9926, 0.08668, -0.08553, -0.995, 0.04005, -0.09126, -0.9995, -0.00267, -0.03186, -0.9995, -0.00267, -0.03186, -0.995, 0.04004, -0.09126, 0.9994, 0.03297, -0.01039, 0.9931, -0.05064, 0.106, 0.9931, -0.05064, 0.106, 0.9994, 0.03297, -0.01039, -0.9727, 0.1184, -0.1997, -0.995, 0.04005, -0.09126, -0.995, 0.04004, -0.09126, -0.9727, 0.1184, -0.1997, 0.9931, -0.05064, 0.106, 0.9811, -0.09566, 0.1683, 0.9811, -0.09566, 0.1683, 0.9931, -0.05064, 0.106, -0.8948, 0.2449, -0.3733, -0.9727, 0.1184, -0.1997, -0.9727, 0.1184, -0.1997, -0.8948, 0.2449, -0.3733, 0.9811, -0.09566, 0.1683, 0.9749, -0.1128, 0.192, 0.9749, -0.1128, 0.192, 0.9811, -0.09566, 0.1683, -0.04795, 0.5813, -0.8123, -0.04795, 0.5813, -0.8123, -0.04795, 0.5813, -0.8123, -0.04795, 0.5813, -0.8123, -0.8101, 0.3279, -0.486, -0.8948, 0.2449, -0.3733, -0.8948, 0.2449, -0.3733, -0.8101, 0.3279, -0.486, 0.02074, -0.8124, -0.5827, 0.02074, -0.8124, -0.5827, 0.02074, -0.8124, -0.5827, 0.02074, -0.8124, -0.5827, 0.02074, -0.8124, -0.5827, 0.02074, -0.8124, -0.5827, 0.02074, -0.8124, -0.5827, 0.02074, -0.8124, -0.5827, 0.02074, -0.8124, -0.5827, 0.02074, -0.8124, -0.5827, 0.02074, -0.8124, -0.5827, 0.02074, -0.8124, -0.5827, 0.02074, -0.8124, -0.5827, 0.02074, -0.8124, -0.5827, 0.02074, -0.8124, -0.5827, 0.02074, -0.8124, -0.5827, 0.02074, -0.8124, -0.5827, 0.02074, -0.8124, -0.5827, 0.02074, -0.8124, -0.5827, 0.02074, -0.8124, -0.5827, 0.02074, -0.8124, -0.5827, 0.02074, -0.8124, -0.5827, 0.02074, -0.8124, -0.5827, 0.02074, -0.8124, -0.5827, 0.02074, -0.8124, -0.5827, 0.02074, -0.8124, -0.5827, 0.02074, -0.8124, -0.5827, 0.02074, -0.8124, -0.5827, 0.02074, -0.8124, -0.5827, 0.02074, -0.8124, -0.5827, 0.02074, -0.8124, -0.5827, 0.02074, -0.8124, -0.5827, 0.02074, -0.8124, -0.5827, 0.02074, -0.8124, -0.5827, 0.02074, -0.8124, -0.5827, 0.02074, -0.8124, -0.5827, 0.02074, -0.8124, -0.5827, 0.02074, -0.8124, -0.5827, 0.02074, -0.8124, -0.5827, 0.02074, -0.8124, -0.5827, 0.02074, -0.8124, -0.5827, 0.02074, -0.8124, -0.5827, 0.02074, -0.8124, -0.5827, 0.02074, -0.8124, -0.5827, 0.02074, -0.8124, -0.5827, 0.02074, -0.8124, -0.5827, 0.02074, -0.8124, -0.5827, 0.02074, -0.8124, -0.5827, 0.02074, -0.8124, -0.5827, 0.02074, -0.8124, -0.5827, 0.02074, -0.8124, -0.5827, 0.02074, -0.8124, -0.5827, 0.02074, -0.8124, -0.5827, 0.02074, -0.8124, -0.5827, 0.02074, -0.8124, -0.5827, 0.02074, -0.8124, -0.5827, 0.02074, -0.8124, -0.5827, 0.02074, -0.8124, -0.5827, 0.02074, -0.8124, -0.5827, 0.02074, -0.8124, -0.5827, 0.02074, -0.8124, -0.5827, 0.02074, -0.8124, -0.5827, 0.02074, -0.8124, -0.5827, 0.02074, -0.8124, -0.5827, 0.02074, -0.8124, -0.5827, 0.02074, -0.8124, -0.5827, 0.02074, -0.8124, -0.5827, 0.02074, -0.8124, -0.5827, 0.02074, -0.8124, -0.5827, 0.02074, -0.8124, -0.5827, 0.02074, -0.8124, -0.5827, 0.02074, -0.8124, -0.5827, 0.02074, -0.8124, -0.5827, 0.02074, -0.8124, -0.5827, 0.02074, -0.8124, -0.5827, 0.02074, -0.8124, -0.5827, 0.02074, -0.8124, -0.5827, 0.02074, -0.8124, -0.5827, 0.02074, -0.8124, -0.5827, 0.02074, -0.8124, -0.5827, -0.02074, 0.8124, 0.5827, -0.02074, 0.8124, 0.5827, -0.02074, 0.8124, 0.5827, -0.02074, 0.8124, 0.5827, -0.02074, 0.8124, 0.5827, -0.02074, 0.8124, 0.5827, -0.02074, 0.8124, 0.5827, -0.02074, 0.8124, 0.5827, -0.02074, 0.8124, 0.5827, -0.02074, 0.8124, 0.5827, -0.02074, 0.8124, 0.5827, -0.02074, 0.8124, 0.5827, -0.02074, 0.8124, 0.5827, -0.02074, 0.8124, 0.5827, -0.02074, 0.8124, 0.5827, -0.02074, 0.8124, 0.5827, -0.02074, 0.8124, 0.5827, -0.02074, 0.8124, 0.5827, -0.02074, 0.8124, 0.5827, -0.02074, 0.8124, 0.5827, -0.02074, 0.8124, 0.5827, -0.02074, 0.8124, 0.5827, -0.02074, 0.8124, 0.5827, -0.02074, 0.8124, 0.5827, -0.02074, 0.8124, 0.5827, -0.02074, 0.8124, 0.5827, -0.02074, 0.8124, 0.5827, -0.02074, 0.8124, 0.5827, -0.02074, 0.8124, 0.5827, -0.02074, 0.8124, 0.5827, -0.02074, 0.8124, 0.5827, -0.02074, 0.8124, 0.5827, -0.02074, 0.8124, 0.5827, -0.02074, 0.8124, 0.5827, -0.02074, 0.8124, 0.5827, -0.02074, 0.8124, 0.5827, -0.02074, 0.8124, 0.5827, -0.02074, 0.8124, 0.5827, -0.02074, 0.8124, 0.5827, -0.02074, 0.8124, 0.5827, -0.02074, 0.8124, 0.5827, -0.02074, 0.8124, 0.5827, -0.02074, 0.8124, 0.5827, -0.02074, 0.8124, 0.5827, -0.02074, 0.8124, 0.5827, -0.02074, 0.8124, 0.5827, -0.02074, 0.8124, 0.5827, -0.02074, 0.8124, 0.5827, -0.02074, 0.8124, 0.5827, -0.02074, 0.8124, 0.5827, -0.02074, 0.8124, 0.5827, -0.02074, 0.8124, 0.5827, -0.02074, 0.8124, 0.5827, -0.02074, 0.8124, 0.5827, -0.02074, 0.8124, 0.5827, -0.02074, 0.8124, 0.5827, -0.02074, 0.8124, 0.5827, -0.02074, 0.8124, 0.5827, -0.02074, 0.8124, 0.5827, -0.02074, 0.8124, 0.5827, -0.02074, 0.8124, 0.5827, -0.02074, 0.8124, 0.5827, -0.02074, 0.8124, 0.5827, -0.02074, 0.8124, 0.5827, -0.02074, 0.8124, 0.5827, -0.02074, 0.8124, 0.5827, -0.02074, 0.8124, 0.5827, -0.02074, 0.8124, 0.5827, -0.02074, 0.8124, 0.5827, -0.02074, 0.8124, 0.5827, -0.02074, 0.8124, 0.5827, -0.02074, 0.8124, 0.5827, -0.02074, 0.8124, 0.5827, -0.02074, 0.8124, 0.5827, -0.02074, 0.8124, 0.5827, -0.02074, 0.8124, 0.5827, -0.02073, 0.8124, 0.5827, -0.02074, 0.8124, 0.5827, -0.02074, 0.8124, 0.5827, -0.02074, 0.8124, 0.5827, -0.8437, 0.2985, -0.4462, -0.9578, 0.1509, -0.2445, -0.9578, 0.1509, -0.2445, -0.8437, 0.2985, -0.4462, 0.6211, 0.4672, -0.6293, 0.6211, 0.4672, -0.6293, 0.6211, 0.4672, -0.6293, 0.6211, 0.4672, -0.6293, -0.8437, 0.2985, -0.4462, -0.8437, 0.2985, -0.4462, -0.8437, 0.2985, -0.4462, -0.8437, 0.2985, -0.4462, -0.5836, -0.483, 0.6527, -0.5836, -0.483, 0.6527, -0.4163, -0.5369, 0.7338, -0.4163, -0.5369, 0.7338, 0.6543, 0.4517, -0.6065, 0.7233, 0.4146, -0.5523, 0.7233, 0.4146, -0.5523, 0.6543, 0.4517, -0.6065, 0.7092, 0.4228, -0.5642, 0.6543, 0.4517, -0.6065, 0.6543, 0.4517, -0.6065, 0.7092, 0.4228, -0.5642, -0.5836, -0.483, 0.6527, -0.7869, -0.3728, 0.4918, -0.7869, -0.3728, 0.4918, -0.5836, -0.483, 0.6527, -0.7869, -0.3728, 0.4918, -0.9357, -0.221, 0.2749, -0.9357, -0.221, 0.2749, -0.7869, -0.3728, 0.4918, 0.837, 0.3329, -0.4343, 0.7092, 0.4228, -0.5642, 0.7092, 0.4228, -0.5642, 0.837, 0.3329, -0.4343, 0.962, 0.1749, -0.2097, 0.837, 0.3329, -0.4343, 0.837, 0.3329, -0.4343, 0.962, 0.1749, -0.2097, -0.9357, -0.221, 0.2749, -0.9963, -0.06568, 0.05611, -0.9963, -0.06568, 0.05611, -0.9357, -0.221, 0.2749, -0.9963, -0.06568, 0.05611, -0.9979, 0.01918, -0.06226, -0.9979, 0.01918, -0.06226, -0.9963, -0.06568, 0.05611, 0.9987, 0.04362, -0.02528, 0.962, 0.1749, -0.2097, 0.962, 0.1749, -0.2097, 0.9987, 0.04362, -0.02528, 0.6829, -0.4141, 0.6017, 0.6829, -0.4141, 0.6017, 0.5741, -0.4675, 0.6723, 0.574, -0.4675, 0.6723, 0.9987, 0.04362, -0.02528, 0.9987, 0.04362, -0.02528, 0.9952, -0.03892, 0.0897, 0.9952, -0.03892, 0.0897, -0.9979, 0.01918, -0.06226, -0.998, -0.05128, 0.03596, -0.998, -0.05128, 0.03596, -0.9979, 0.01918, -0.06226, -0.08054, -0.5823, 0.809, -0.08054, -0.5823, 0.809, -0.267, -0.5661, 0.7799, -0.267, -0.5661, 0.7799, -0.9578, 0.1509, -0.2445, -0.9997, -0.00806, -0.02435, -0.9997, -0.00806, -0.02435, -0.9578, 0.1509, -0.2445, -0.7532, 0.3705, -0.5435, -0.6188, 0.4473, -0.6457, -0.6188, 0.4473, -0.6457, -0.7532, 0.3705, -0.5435, -0.1031, -0.5814, 0.807, -0.1031, -0.5814, 0.807, -0.2216, -0.572, 0.7897, -0.2216, -0.572, 0.7897, -0.6188, 0.4473, -0.6457, -0.5402, 0.4813, -0.6903, -0.5402, 0.4813, -0.6903, -0.6188, 0.4473, -0.6457, -0.9933, -0.08288, 0.08021, -0.9933, -0.08288, 0.08021, -0.9952, 0.03894, -0.08973, -0.9952, 0.03894, -0.08973, 0.8338, -0.3076, 0.4585, 0.8338, -0.3076, 0.4585, 0.9358, -0.1894, 0.2974, 0.9358, -0.1894, 0.2974, 0.8338, -0.3076, 0.4585, 0.7883, -0.3451, 0.5093, 0.7883, -0.3451, 0.5093, 0.8338, -0.3076, 0.4585, 0.7883, -0.3451, 0.5093, 0.842, -0.3, 0.4483, 0.842, -0.3, 0.4483, 0.7883, -0.3451, 0.5093, 0.9906, 0.09559, -0.09803, 0.9906, 0.09559, -0.09803, 0.9998, 0.01215, 0.01865, 0.9998, 0.01215, 0.01865, 0.376, 0.5464, -0.7484, 0.376, 0.5464, -0.7484, 0.5169, 0.5076, -0.6893, 0.5169, 0.5076, -0.6893, -0.5888, 0.4611, -0.6639, -0.5888, 0.4611, -0.6639, -0.3129, 0.5482, -0.7756, -0.3129, 0.5482, -0.7756, -0.5888, 0.4611, -0.6639, -0.7153, 0.3951, -0.5764, -0.7153, 0.3951, -0.5764, -0.5888, 0.4611, -0.6639, -0.7153, 0.3951, -0.5764, -0.6618, 0.4257, -0.6171, -0.6618, 0.4257, -0.6171, -0.7153, 0.3951, -0.5764, 0.6197, -0.4469, 0.6452, 0.4256, -0.5202, 0.7404, 0.4256, -0.5202, 0.7404, 0.6197, -0.4469, 0.6452, 0.6614, -0.4259, 0.6174, 0.6197, -0.4469, 0.6452, 0.6197, -0.4469, 0.6452, 0.6614, -0.4259, 0.6174, -0.1031, -0.5814, 0.807, -0.04211, -0.583, 0.8114, -0.04211, -0.583, 0.8114, -0.1031, -0.5814, 0.807, 0.6614, -0.4259, 0.6174, 0.6614, -0.4259, 0.6174, 0.5422, -0.4805, 0.6893, 0.5422, -0.4805, 0.6893, 0.9358, -0.1894, 0.2974, 0.9995, 0.002607, 0.03194, 0.9995, 0.002608, 0.03194, 0.9358, -0.1894, 0.2974, -0.08054, -0.5823, 0.809, 0.1264, -0.576, 0.8076, 0.1264, -0.576, 0.8076, -0.08054, -0.5823, 0.809, 0.9952, -0.03892, 0.0897, 0.9514, -0.163, 0.2612, 0.9514, -0.163, 0.2612, 0.9952, -0.03892, 0.0897, -0.267, -0.5661, 0.7799, -0.598, -0.4772, 0.644, -0.598, -0.4772, 0.644, -0.267, -0.5661, 0.7799, -0.9933, -0.08288, 0.08021, -0.8858, -0.2852, 0.3661, -0.8858, -0.2852, 0.3662, -0.9933, -0.08288, 0.08021, -0.9952, 0.03894, -0.08973, -0.9334, 0.1931, -0.3024, -0.9334, 0.1931, -0.3024, -0.9952, 0.03894, -0.08973, 0.9998, 0.01215, 0.01865, 0.9843, -0.08565, 0.1545, 0.9843, -0.08565, 0.1545, 0.9998, 0.01215, 0.01865, 0.5169, 0.5076, -0.6893, 0.7243, 0.4139, -0.5514, 0.7243, 0.4139, -0.5514, 0.5169, 0.5076, -0.6893, -0.3129, 0.5482, -0.7756, -0.1072, 0.5776, -0.8092, -0.1072, 0.5776, -0.8092, -0.3129, 0.5482, -0.7756, 0.5422, -0.4805, 0.6893, 0.379, -0.5329, 0.7566, 0.379, -0.5329, 0.7566, 0.5422, -0.4805, 0.6893, 0.9102, 0.2565, -0.3253, 0.9102, 0.2565, -0.3253, 0.9995, 0.002608, 0.03194, 0.9995, 0.002607, 0.03194, 0.7233, 0.4146, -0.5523, 0.7233, 0.4146, -0.5523, 0.9102, 0.2565, -0.3253, 0.9102, 0.2565, -0.3253, 0.3932, -0.5292, 0.7519, 0.3932, -0.5292, 0.7519, 0.1264, -0.576, 0.8076, 0.1264, -0.576, 0.8076, 0.574, -0.4675, 0.6723, 0.5741, -0.4675, 0.6723, 0.3932, -0.5292, 0.7519, 0.3932, -0.5292, 0.7519, 0.8239, -0.3162, 0.4703, 0.8239, -0.3162, 0.4703, 0.9514, -0.163, 0.2612, 0.9514, -0.163, 0.2612, 0.6829, -0.4141, 0.6017, 0.6829, -0.4141, 0.6017, 0.8239, -0.3162, 0.4703, 0.8239, -0.3162, 0.4703, -0.9088, -0.2583, 0.3277, -0.9088, -0.2583, 0.3277, -0.598, -0.4772, 0.644, -0.598, -0.4772, 0.644, -0.998, -0.05128, 0.03596, -0.998, -0.05128, 0.03596, -0.9088, -0.2583, 0.3277, -0.9088, -0.2583, 0.3277, -0.5579, -0.493, 0.6676, -0.5579, -0.493, 0.6676, -0.8858, -0.2852, 0.3662, -0.8858, -0.2852, 0.3661, -0.2216, -0.572, 0.7897, -0.2216, -0.572, 0.7897, -0.5579, -0.493, 0.6676, -0.5579, -0.493, 0.6676, -0.7455, 0.3758, -0.5505, -0.7455, 0.3758, -0.5505, -0.9334, 0.1931, -0.3024, -0.9334, 0.1931, -0.3024, -0.5402, 0.4813, -0.6903, -0.5402, 0.4813, -0.6903, -0.7455, 0.3758, -0.5505, -0.7455, 0.3758, -0.5505, 0.9204, -0.2121, 0.3285, 0.9204, -0.2121, 0.3285, 0.9843, -0.08565, 0.1545, 0.9843, -0.08565, 0.1545, 0.842, -0.3, 0.4483, 0.842, -0.3, 0.4483, 0.9204, -0.2121, 0.3285, 0.9204, -0.2121, 0.3285, 0.9198, 0.2439, -0.3074, 0.9198, 0.2439, -0.3074, 0.7243, 0.4139, -0.5514, 0.7243, 0.4139, -0.5514, 0.9906, 0.09559, -0.09803, 0.9906, 0.09559, -0.09803, 0.9198, 0.2439, -0.3074, 0.9198, 0.2439, -0.3074, 0.1737, 0.5769, -0.7982, 0.1737, 0.5769, -0.7982, -0.1072, 0.5776, -0.8092, -0.1072, 0.5776, -0.8092, 0.376, 0.5464, -0.7484, 0.376, 0.5464, -0.7484, 0.1737, 0.5769, -0.7982, 0.1737, 0.5769, -0.7982, 0.1418, -0.5745, 0.8061, 0.1418, -0.5745, 0.8061, 0.379, -0.5329, 0.7566, 0.379, -0.5329, 0.7566, -0.04211, -0.583, 0.8114, -0.04211, -0.583, 0.8114, 0.1418, -0.5745, 0.8061, 0.1418, -0.5745, 0.8061, 0.4256, -0.5202, 0.7404, 0.1785, -0.5704, 0.8017, 0.1785, -0.5704, 0.8017, 0.4256, -0.5202, 0.7404, -0.1684, -0.5773, 0.799, -0.1684, -0.5773, 0.799, 0.1785, -0.5704, 0.8017, 0.1785, -0.5704, 0.8017, -0.4163, -0.5369, 0.7338, -0.4163, -0.5369, 0.7338, -0.1684, -0.5773, 0.799, -0.1684, -0.5773, 0.799])] * 3)])

# ---- objects
ob_zulfikar_sword = bpy.data.objects.new('zulfikar_sword', me_mesh)

# ---- transforms, parenting, visibility, modifiers, constraints
ob_zulfikar_sword.location = (0.01542, 0.1779, 0.4009)
ob_zulfikar_sword.rotation_euler = (-0.6061, 2.539, -1.552)
ob_zulfikar_sword.scale = (0.01, 0.01, 0.01)
ob_zulfikar_sword.color = (0.8, 0.8, 0.8, 1.0)
ob_zulfikar_sword.lineart.crease_threshold = 0.0

# ---- collection membership
col_collection.objects.link(ob_zulfikar_sword)

# ---- scene / render settings (as saved in the file)
scene.frame_start = 1; scene.frame_end = 250; scene.frame_set(1)
scene.render.engine = 'BLENDER_EEVEE_NEXT'
scene.render.fps = 30
scene.cycles.use_denoising = False
scene.cycles.samples = 128
scene.cycles.sampling_pattern = 'TABULATED_SOBOL'
scene.cycles.use_adaptive_sampling = False
scene.cycles.use_light_tree = False
scene.view_settings.view_transform = 'Filmic'
bpy.context.view_layer.update()

# ---- added for rendering (the .blend has no active camera and no usable light): camera, sun
cam_auto = bpy.data.cameras.new('AutoCamera')
cam_auto.lens = 50.0
cam_auto.sensor_width = 36.0
cam_auto.clip_end = 1000.0
ob_auto_camera = bpy.data.objects.new('AutoCamera', cam_auto)
scene.collection.objects.link(ob_auto_camera)
ob_auto_camera.location = (1.07001, -1.08758, 1.24454)
ob_auto_camera.rotation_euler = (1.09748, -7.21219e-08, 0.694738)
scene.camera = ob_auto_camera
light_auto_sun = bpy.data.lights.new('AutoSun', 'SUN')
light_auto_sun.energy = 3.0
light_auto_sun.angle = 0.0523599
ob_auto_sun = bpy.data.objects.new('AutoSun', light_auto_sun)
scene.collection.objects.link(ob_auto_sun)
ob_auto_sun.rotation_euler = (0.872665, 0.174533, 0.523599)
bpy.context.view_layer.update()

